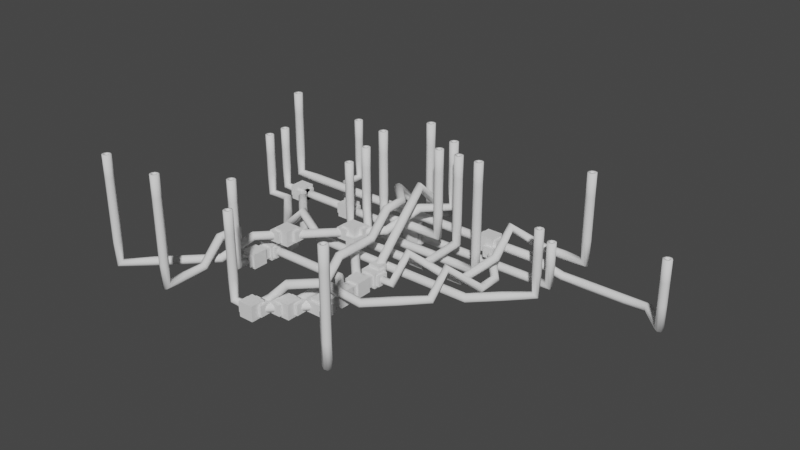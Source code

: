 # Source: test_path_finding.blend  (saved by Blender 3.2.14; exported with 4.5.12 LTS)
import bpy
from mathutils import Matrix  # noqa: F401  (used for matrix-valued properties, if any)

bpy.ops.wm.read_factory_settings(use_empty=True)
scene = bpy.context.scene
scene.name = 'Scene'

# ---- collections
col_collection = bpy.data.collections.new('Collection'); scene.collection.children.link(col_collection)

# ---- world
world_world = bpy.data.worlds.new('World'); scene.world = world_world
world_world.use_nodes = True; world_world.node_tree.nodes.clear()
_N = world_world.node_tree.nodes; _L = world_world.node_tree.links
n0 = _N.new('ShaderNodeOutputWorld'); n0.name = 'World Output'; n0.location = (300, 300)
n1 = _N.new('ShaderNodeBackground'); n1.name = 'Background'; n1.location = (10, 300)
n1.inputs[0].default_value = (0.05088, 0.05088, 0.05088, 1.0)
_L.new(n1.outputs[0], n0.inputs[0])
n0.is_active_output = True
world_world.color = (0.05088, 0.05088, 0.05088)
world_world.use_sun_shadow = False
world_world.sun_shadow_jitter_overblur = 0.0

# ---- meshes
me_cube_756 = bpy.data.meshes.new('Cube.756')
me_cube_756.from_pydata([(-0.35, -0.35, -0.35), (-0.35, -0.35, 0.35), (-0.35, 0.35, -0.35), (-0.35, 0.35, 0.35), (0.35, -0.35, -0.35), (0.35, -0.35, 0.35), (0.35, 0.35, -0.35), (0.35, 0.35, 0.35)], [], [(0, 1, 3, 2), (2, 3, 7, 6), (6, 7, 5, 4), (4, 5, 1, 0), (2, 6, 4, 0), (7, 3, 1, 5)])
_uv = me_cube_756.uv_layers.new(name='UVMap')
_uv.uv.foreach_set('vector', [0.375, 0.0, 0.625, 0.0, 0.625, 0.25, 0.375, 0.25, 0.375, 0.25, 0.625, 0.25, 0.625, 0.5, 0.375, 0.5, 0.375, 0.5, 0.625, 0.5, 0.625, 0.75, 0.375, 0.75, 0.375, 0.75, 0.625, 0.75, 0.625, 1.0, 0.375, 1.0, 0.125, 0.5, 0.375, 0.5, 0.375, 0.75, 0.125, 0.75, 0.625, 0.5, 0.875, 0.5, 0.875, 0.75, 0.625, 0.75])
me_cube_756.update()
me_cube_757 = bpy.data.meshes.new('Cube.757')
me_cube_757.from_pydata([(-0.5, -0.5, -0.5), (-0.5, -0.5, 0.5), (-0.5, 0.5, -0.5), (-0.5, 0.5, 0.5), (0.5, -0.5, -0.5), (0.5, -0.5, 0.5), (0.5, 0.5, -0.5), (0.5, 0.5, 0.5)], [], [(0, 1, 3, 2), (2, 3, 7, 6), (6, 7, 5, 4), (4, 5, 1, 0), (2, 6, 4, 0), (7, 3, 1, 5)])
_uv = me_cube_757.uv_layers.new(name='UVMap')
_uv.uv.foreach_set('vector', [0.375, 0.0, 0.625, 0.0, 0.625, 0.25, 0.375, 0.25, 0.375, 0.25, 0.625, 0.25, 0.625, 0.5, 0.375, 0.5, 0.375, 0.5, 0.625, 0.5, 0.625, 0.75, 0.375, 0.75, 0.375, 0.75, 0.625, 0.75, 0.625, 1.0, 0.375, 1.0, 0.125, 0.5, 0.375, 0.5, 0.375, 0.75, 0.125, 0.75, 0.625, 0.5, 0.875, 0.5, 0.875, 0.75, 0.625, 0.75])
me_cube_757.update()
me_cube_758 = bpy.data.meshes.new('Cube.758')
me_cube_758.from_pydata([(-0.5, -0.5, -0.5), (-0.5, -0.5, 0.5), (-0.5, 0.5, -0.5), (-0.5, 0.5, 0.5), (0.5, -0.5, -0.5), (0.5, -0.5, 0.5), (0.5, 0.5, -0.5), (0.5, 0.5, 0.5)], [], [(0, 1, 3, 2), (2, 3, 7, 6), (6, 7, 5, 4), (4, 5, 1, 0), (2, 6, 4, 0), (7, 3, 1, 5)])
_uv = me_cube_758.uv_layers.new(name='UVMap')
_uv.uv.foreach_set('vector', [0.375, 0.0, 0.625, 0.0, 0.625, 0.25, 0.375, 0.25, 0.375, 0.25, 0.625, 0.25, 0.625, 0.5, 0.375, 0.5, 0.375, 0.5, 0.625, 0.5, 0.625, 0.75, 0.375, 0.75, 0.375, 0.75, 0.625, 0.75, 0.625, 1.0, 0.375, 1.0, 0.125, 0.5, 0.375, 0.5, 0.375, 0.75, 0.125, 0.75, 0.625, 0.5, 0.875, 0.5, 0.875, 0.75, 0.625, 0.75])
me_cube_758.update()
me_cube_759 = bpy.data.meshes.new('Cube.759')
me_cube_759.from_pydata([(-0.5, -0.5, -0.5), (-0.5, -0.5, 0.5), (-0.5, 0.5, -0.5), (-0.5, 0.5, 0.5), (0.5, -0.5, -0.5), (0.5, -0.5, 0.5), (0.5, 0.5, -0.5), (0.5, 0.5, 0.5)], [], [(0, 1, 3, 2), (2, 3, 7, 6), (6, 7, 5, 4), (4, 5, 1, 0), (2, 6, 4, 0), (7, 3, 1, 5)])
_uv = me_cube_759.uv_layers.new(name='UVMap')
_uv.uv.foreach_set('vector', [0.375, 0.0, 0.625, 0.0, 0.625, 0.25, 0.375, 0.25, 0.375, 0.25, 0.625, 0.25, 0.625, 0.5, 0.375, 0.5, 0.375, 0.5, 0.625, 0.5, 0.625, 0.75, 0.375, 0.75, 0.375, 0.75, 0.625, 0.75, 0.625, 1.0, 0.375, 1.0, 0.125, 0.5, 0.375, 0.5, 0.375, 0.75, 0.125, 0.75, 0.625, 0.5, 0.875, 0.5, 0.875, 0.75, 0.625, 0.75])
me_cube_759.update()
me_cube_760 = bpy.data.meshes.new('Cube.760')
me_cube_760.from_pydata([(-0.35, -0.35, -0.35), (-0.35, -0.35, 0.35), (-0.35, 0.35, -0.35), (-0.35, 0.35, 0.35), (0.35, -0.35, -0.35), (0.35, -0.35, 0.35), (0.35, 0.35, -0.35), (0.35, 0.35, 0.35)], [], [(0, 1, 3, 2), (2, 3, 7, 6), (6, 7, 5, 4), (4, 5, 1, 0), (2, 6, 4, 0), (7, 3, 1, 5)])
_uv = me_cube_760.uv_layers.new(name='UVMap')
_uv.uv.foreach_set('vector', [0.375, 0.0, 0.625, 0.0, 0.625, 0.25, 0.375, 0.25, 0.375, 0.25, 0.625, 0.25, 0.625, 0.5, 0.375, 0.5, 0.375, 0.5, 0.625, 0.5, 0.625, 0.75, 0.375, 0.75, 0.375, 0.75, 0.625, 0.75, 0.625, 1.0, 0.375, 1.0, 0.125, 0.5, 0.375, 0.5, 0.375, 0.75, 0.125, 0.75, 0.625, 0.5, 0.875, 0.5, 0.875, 0.75, 0.625, 0.75])
me_cube_760.update()
me_cube_761 = bpy.data.meshes.new('Cube.761')
me_cube_761.from_pydata([(-0.5, -0.5, -0.5), (-0.5, -0.5, 0.5), (-0.5, 0.5, -0.5), (-0.5, 0.5, 0.5), (0.5, -0.5, -0.5), (0.5, -0.5, 0.5), (0.5, 0.5, -0.5), (0.5, 0.5, 0.5)], [], [(0, 1, 3, 2), (2, 3, 7, 6), (6, 7, 5, 4), (4, 5, 1, 0), (2, 6, 4, 0), (7, 3, 1, 5)])
_uv = me_cube_761.uv_layers.new(name='UVMap')
_uv.uv.foreach_set('vector', [0.375, 0.0, 0.625, 0.0, 0.625, 0.25, 0.375, 0.25, 0.375, 0.25, 0.625, 0.25, 0.625, 0.5, 0.375, 0.5, 0.375, 0.5, 0.625, 0.5, 0.625, 0.75, 0.375, 0.75, 0.375, 0.75, 0.625, 0.75, 0.625, 1.0, 0.375, 1.0, 0.125, 0.5, 0.375, 0.5, 0.375, 0.75, 0.125, 0.75, 0.625, 0.5, 0.875, 0.5, 0.875, 0.75, 0.625, 0.75])
me_cube_761.update()
me_cube_762 = bpy.data.meshes.new('Cube.762')
me_cube_762.from_pydata([(-0.5, -0.5, -0.5), (-0.5, -0.5, 0.5), (-0.5, 0.5, -0.5), (-0.5, 0.5, 0.5), (0.5, -0.5, -0.5), (0.5, -0.5, 0.5), (0.5, 0.5, -0.5), (0.5, 0.5, 0.5)], [], [(0, 1, 3, 2), (2, 3, 7, 6), (6, 7, 5, 4), (4, 5, 1, 0), (2, 6, 4, 0), (7, 3, 1, 5)])
_uv = me_cube_762.uv_layers.new(name='UVMap')
_uv.uv.foreach_set('vector', [0.375, 0.0, 0.625, 0.0, 0.625, 0.25, 0.375, 0.25, 0.375, 0.25, 0.625, 0.25, 0.625, 0.5, 0.375, 0.5, 0.375, 0.5, 0.625, 0.5, 0.625, 0.75, 0.375, 0.75, 0.375, 0.75, 0.625, 0.75, 0.625, 1.0, 0.375, 1.0, 0.125, 0.5, 0.375, 0.5, 0.375, 0.75, 0.125, 0.75, 0.625, 0.5, 0.875, 0.5, 0.875, 0.75, 0.625, 0.75])
me_cube_762.update()
me_cube_763 = bpy.data.meshes.new('Cube.763')
me_cube_763.from_pydata([(-0.5, -0.5, -0.5), (-0.5, -0.5, 0.5), (-0.5, 0.5, -0.5), (-0.5, 0.5, 0.5), (0.5, -0.5, -0.5), (0.5, -0.5, 0.5), (0.5, 0.5, -0.5), (0.5, 0.5, 0.5)], [], [(0, 1, 3, 2), (2, 3, 7, 6), (6, 7, 5, 4), (4, 5, 1, 0), (2, 6, 4, 0), (7, 3, 1, 5)])
_uv = me_cube_763.uv_layers.new(name='UVMap')
_uv.uv.foreach_set('vector', [0.375, 0.0, 0.625, 0.0, 0.625, 0.25, 0.375, 0.25, 0.375, 0.25, 0.625, 0.25, 0.625, 0.5, 0.375, 0.5, 0.375, 0.5, 0.625, 0.5, 0.625, 0.75, 0.375, 0.75, 0.375, 0.75, 0.625, 0.75, 0.625, 1.0, 0.375, 1.0, 0.125, 0.5, 0.375, 0.5, 0.375, 0.75, 0.125, 0.75, 0.625, 0.5, 0.875, 0.5, 0.875, 0.75, 0.625, 0.75])
me_cube_763.update()
me_cube_764 = bpy.data.meshes.new('Cube.764')
me_cube_764.from_pydata([(-0.35, -0.35, -0.35), (-0.35, -0.35, 0.35), (-0.35, 0.35, -0.35), (-0.35, 0.35, 0.35), (0.35, -0.35, -0.35), (0.35, -0.35, 0.35), (0.35, 0.35, -0.35), (0.35, 0.35, 0.35)], [], [(0, 1, 3, 2), (2, 3, 7, 6), (6, 7, 5, 4), (4, 5, 1, 0), (2, 6, 4, 0), (7, 3, 1, 5)])
_uv = me_cube_764.uv_layers.new(name='UVMap')
_uv.uv.foreach_set('vector', [0.375, 0.0, 0.625, 0.0, 0.625, 0.25, 0.375, 0.25, 0.375, 0.25, 0.625, 0.25, 0.625, 0.5, 0.375, 0.5, 0.375, 0.5, 0.625, 0.5, 0.625, 0.75, 0.375, 0.75, 0.375, 0.75, 0.625, 0.75, 0.625, 1.0, 0.375, 1.0, 0.125, 0.5, 0.375, 0.5, 0.375, 0.75, 0.125, 0.75, 0.625, 0.5, 0.875, 0.5, 0.875, 0.75, 0.625, 0.75])
me_cube_764.update()
me_cube_765 = bpy.data.meshes.new('Cube.765')
me_cube_765.from_pydata([(-0.5, -0.5, -0.5), (-0.5, -0.5, 0.5), (-0.5, 0.5, -0.5), (-0.5, 0.5, 0.5), (0.5, -0.5, -0.5), (0.5, -0.5, 0.5), (0.5, 0.5, -0.5), (0.5, 0.5, 0.5)], [], [(0, 1, 3, 2), (2, 3, 7, 6), (6, 7, 5, 4), (4, 5, 1, 0), (2, 6, 4, 0), (7, 3, 1, 5)])
_uv = me_cube_765.uv_layers.new(name='UVMap')
_uv.uv.foreach_set('vector', [0.375, 0.0, 0.625, 0.0, 0.625, 0.25, 0.375, 0.25, 0.375, 0.25, 0.625, 0.25, 0.625, 0.5, 0.375, 0.5, 0.375, 0.5, 0.625, 0.5, 0.625, 0.75, 0.375, 0.75, 0.375, 0.75, 0.625, 0.75, 0.625, 1.0, 0.375, 1.0, 0.125, 0.5, 0.375, 0.5, 0.375, 0.75, 0.125, 0.75, 0.625, 0.5, 0.875, 0.5, 0.875, 0.75, 0.625, 0.75])
me_cube_765.update()
me_cube_766 = bpy.data.meshes.new('Cube.766')
me_cube_766.from_pydata([(-0.5, -0.5, -0.5), (-0.5, -0.5, 0.5), (-0.5, 0.5, -0.5), (-0.5, 0.5, 0.5), (0.5, -0.5, -0.5), (0.5, -0.5, 0.5), (0.5, 0.5, -0.5), (0.5, 0.5, 0.5)], [], [(0, 1, 3, 2), (2, 3, 7, 6), (6, 7, 5, 4), (4, 5, 1, 0), (2, 6, 4, 0), (7, 3, 1, 5)])
_uv = me_cube_766.uv_layers.new(name='UVMap')
_uv.uv.foreach_set('vector', [0.375, 0.0, 0.625, 0.0, 0.625, 0.25, 0.375, 0.25, 0.375, 0.25, 0.625, 0.25, 0.625, 0.5, 0.375, 0.5, 0.375, 0.5, 0.625, 0.5, 0.625, 0.75, 0.375, 0.75, 0.375, 0.75, 0.625, 0.75, 0.625, 1.0, 0.375, 1.0, 0.125, 0.5, 0.375, 0.5, 0.375, 0.75, 0.125, 0.75, 0.625, 0.5, 0.875, 0.5, 0.875, 0.75, 0.625, 0.75])
me_cube_766.update()
me_cube_767 = bpy.data.meshes.new('Cube.767')
me_cube_767.from_pydata([(-0.5, -0.5, -0.5), (-0.5, -0.5, 0.5), (-0.5, 0.5, -0.5), (-0.5, 0.5, 0.5), (0.5, -0.5, -0.5), (0.5, -0.5, 0.5), (0.5, 0.5, -0.5), (0.5, 0.5, 0.5)], [], [(0, 1, 3, 2), (2, 3, 7, 6), (6, 7, 5, 4), (4, 5, 1, 0), (2, 6, 4, 0), (7, 3, 1, 5)])
_uv = me_cube_767.uv_layers.new(name='UVMap')
_uv.uv.foreach_set('vector', [0.375, 0.0, 0.625, 0.0, 0.625, 0.25, 0.375, 0.25, 0.375, 0.25, 0.625, 0.25, 0.625, 0.5, 0.375, 0.5, 0.375, 0.5, 0.625, 0.5, 0.625, 0.75, 0.375, 0.75, 0.375, 0.75, 0.625, 0.75, 0.625, 1.0, 0.375, 1.0, 0.125, 0.5, 0.375, 0.5, 0.375, 0.75, 0.125, 0.75, 0.625, 0.5, 0.875, 0.5, 0.875, 0.75, 0.625, 0.75])
me_cube_767.update()
me_cube_768 = bpy.data.meshes.new('Cube.768')
me_cube_768.from_pydata([(-0.35, -0.35, -0.35), (-0.35, -0.35, 0.35), (-0.35, 0.35, -0.35), (-0.35, 0.35, 0.35), (0.35, -0.35, -0.35), (0.35, -0.35, 0.35), (0.35, 0.35, -0.35), (0.35, 0.35, 0.35)], [], [(0, 1, 3, 2), (2, 3, 7, 6), (6, 7, 5, 4), (4, 5, 1, 0), (2, 6, 4, 0), (7, 3, 1, 5)])
_uv = me_cube_768.uv_layers.new(name='UVMap')
_uv.uv.foreach_set('vector', [0.375, 0.0, 0.625, 0.0, 0.625, 0.25, 0.375, 0.25, 0.375, 0.25, 0.625, 0.25, 0.625, 0.5, 0.375, 0.5, 0.375, 0.5, 0.625, 0.5, 0.625, 0.75, 0.375, 0.75, 0.375, 0.75, 0.625, 0.75, 0.625, 1.0, 0.375, 1.0, 0.125, 0.5, 0.375, 0.5, 0.375, 0.75, 0.125, 0.75, 0.625, 0.5, 0.875, 0.5, 0.875, 0.75, 0.625, 0.75])
me_cube_768.update()
me_cube_769 = bpy.data.meshes.new('Cube.769')
me_cube_769.from_pydata([(-0.5, -0.5, -0.5), (-0.5, -0.5, 0.5), (-0.5, 0.5, -0.5), (-0.5, 0.5, 0.5), (0.5, -0.5, -0.5), (0.5, -0.5, 0.5), (0.5, 0.5, -0.5), (0.5, 0.5, 0.5)], [], [(0, 1, 3, 2), (2, 3, 7, 6), (6, 7, 5, 4), (4, 5, 1, 0), (2, 6, 4, 0), (7, 3, 1, 5)])
_uv = me_cube_769.uv_layers.new(name='UVMap')
_uv.uv.foreach_set('vector', [0.375, 0.0, 0.625, 0.0, 0.625, 0.25, 0.375, 0.25, 0.375, 0.25, 0.625, 0.25, 0.625, 0.5, 0.375, 0.5, 0.375, 0.5, 0.625, 0.5, 0.625, 0.75, 0.375, 0.75, 0.375, 0.75, 0.625, 0.75, 0.625, 1.0, 0.375, 1.0, 0.125, 0.5, 0.375, 0.5, 0.375, 0.75, 0.125, 0.75, 0.625, 0.5, 0.875, 0.5, 0.875, 0.75, 0.625, 0.75])
me_cube_769.update()
me_cube_770 = bpy.data.meshes.new('Cube.770')
me_cube_770.from_pydata([(-0.5, -0.5, -0.5), (-0.5, -0.5, 0.5), (-0.5, 0.5, -0.5), (-0.5, 0.5, 0.5), (0.5, -0.5, -0.5), (0.5, -0.5, 0.5), (0.5, 0.5, -0.5), (0.5, 0.5, 0.5)], [], [(0, 1, 3, 2), (2, 3, 7, 6), (6, 7, 5, 4), (4, 5, 1, 0), (2, 6, 4, 0), (7, 3, 1, 5)])
_uv = me_cube_770.uv_layers.new(name='UVMap')
_uv.uv.foreach_set('vector', [0.375, 0.0, 0.625, 0.0, 0.625, 0.25, 0.375, 0.25, 0.375, 0.25, 0.625, 0.25, 0.625, 0.5, 0.375, 0.5, 0.375, 0.5, 0.625, 0.5, 0.625, 0.75, 0.375, 0.75, 0.375, 0.75, 0.625, 0.75, 0.625, 1.0, 0.375, 1.0, 0.125, 0.5, 0.375, 0.5, 0.375, 0.75, 0.125, 0.75, 0.625, 0.5, 0.875, 0.5, 0.875, 0.75, 0.625, 0.75])
me_cube_770.update()
me_cube_771 = bpy.data.meshes.new('Cube.771')
me_cube_771.from_pydata([(-0.5, -0.5, -0.5), (-0.5, -0.5, 0.5), (-0.5, 0.5, -0.5), (-0.5, 0.5, 0.5), (0.5, -0.5, -0.5), (0.5, -0.5, 0.5), (0.5, 0.5, -0.5), (0.5, 0.5, 0.5)], [], [(0, 1, 3, 2), (2, 3, 7, 6), (6, 7, 5, 4), (4, 5, 1, 0), (2, 6, 4, 0), (7, 3, 1, 5)])
_uv = me_cube_771.uv_layers.new(name='UVMap')
_uv.uv.foreach_set('vector', [0.375, 0.0, 0.625, 0.0, 0.625, 0.25, 0.375, 0.25, 0.375, 0.25, 0.625, 0.25, 0.625, 0.5, 0.375, 0.5, 0.375, 0.5, 0.625, 0.5, 0.625, 0.75, 0.375, 0.75, 0.375, 0.75, 0.625, 0.75, 0.625, 1.0, 0.375, 1.0, 0.125, 0.5, 0.375, 0.5, 0.375, 0.75, 0.125, 0.75, 0.625, 0.5, 0.875, 0.5, 0.875, 0.75, 0.625, 0.75])
me_cube_771.update()
me_cube_772 = bpy.data.meshes.new('Cube.772')
me_cube_772.from_pydata([(-0.35, -0.35, -0.35), (-0.35, -0.35, 0.35), (-0.35, 0.35, -0.35), (-0.35, 0.35, 0.35), (0.35, -0.35, -0.35), (0.35, -0.35, 0.35), (0.35, 0.35, -0.35), (0.35, 0.35, 0.35)], [], [(0, 1, 3, 2), (2, 3, 7, 6), (6, 7, 5, 4), (4, 5, 1, 0), (2, 6, 4, 0), (7, 3, 1, 5)])
_uv = me_cube_772.uv_layers.new(name='UVMap')
_uv.uv.foreach_set('vector', [0.375, 0.0, 0.625, 0.0, 0.625, 0.25, 0.375, 0.25, 0.375, 0.25, 0.625, 0.25, 0.625, 0.5, 0.375, 0.5, 0.375, 0.5, 0.625, 0.5, 0.625, 0.75, 0.375, 0.75, 0.375, 0.75, 0.625, 0.75, 0.625, 1.0, 0.375, 1.0, 0.125, 0.5, 0.375, 0.5, 0.375, 0.75, 0.125, 0.75, 0.625, 0.5, 0.875, 0.5, 0.875, 0.75, 0.625, 0.75])
me_cube_772.update()
me_cube_773 = bpy.data.meshes.new('Cube.773')
me_cube_773.from_pydata([(-0.5, -0.5, -0.5), (-0.5, -0.5, 0.5), (-0.5, 0.5, -0.5), (-0.5, 0.5, 0.5), (0.5, -0.5, -0.5), (0.5, -0.5, 0.5), (0.5, 0.5, -0.5), (0.5, 0.5, 0.5)], [], [(0, 1, 3, 2), (2, 3, 7, 6), (6, 7, 5, 4), (4, 5, 1, 0), (2, 6, 4, 0), (7, 3, 1, 5)])
_uv = me_cube_773.uv_layers.new(name='UVMap')
_uv.uv.foreach_set('vector', [0.375, 0.0, 0.625, 0.0, 0.625, 0.25, 0.375, 0.25, 0.375, 0.25, 0.625, 0.25, 0.625, 0.5, 0.375, 0.5, 0.375, 0.5, 0.625, 0.5, 0.625, 0.75, 0.375, 0.75, 0.375, 0.75, 0.625, 0.75, 0.625, 1.0, 0.375, 1.0, 0.125, 0.5, 0.375, 0.5, 0.375, 0.75, 0.125, 0.75, 0.625, 0.5, 0.875, 0.5, 0.875, 0.75, 0.625, 0.75])
me_cube_773.update()
me_cube_774 = bpy.data.meshes.new('Cube.774')
me_cube_774.from_pydata([(-0.5, -0.5, -0.5), (-0.5, -0.5, 0.5), (-0.5, 0.5, -0.5), (-0.5, 0.5, 0.5), (0.5, -0.5, -0.5), (0.5, -0.5, 0.5), (0.5, 0.5, -0.5), (0.5, 0.5, 0.5)], [], [(0, 1, 3, 2), (2, 3, 7, 6), (6, 7, 5, 4), (4, 5, 1, 0), (2, 6, 4, 0), (7, 3, 1, 5)])
_uv = me_cube_774.uv_layers.new(name='UVMap')
_uv.uv.foreach_set('vector', [0.375, 0.0, 0.625, 0.0, 0.625, 0.25, 0.375, 0.25, 0.375, 0.25, 0.625, 0.25, 0.625, 0.5, 0.375, 0.5, 0.375, 0.5, 0.625, 0.5, 0.625, 0.75, 0.375, 0.75, 0.375, 0.75, 0.625, 0.75, 0.625, 1.0, 0.375, 1.0, 0.125, 0.5, 0.375, 0.5, 0.375, 0.75, 0.125, 0.75, 0.625, 0.5, 0.875, 0.5, 0.875, 0.75, 0.625, 0.75])
me_cube_774.update()
me_cube_775 = bpy.data.meshes.new('Cube.775')
me_cube_775.from_pydata([(-0.5, -0.5, -0.5), (-0.5, -0.5, 0.5), (-0.5, 0.5, -0.5), (-0.5, 0.5, 0.5), (0.5, -0.5, -0.5), (0.5, -0.5, 0.5), (0.5, 0.5, -0.5), (0.5, 0.5, 0.5)], [], [(0, 1, 3, 2), (2, 3, 7, 6), (6, 7, 5, 4), (4, 5, 1, 0), (2, 6, 4, 0), (7, 3, 1, 5)])
_uv = me_cube_775.uv_layers.new(name='UVMap')
_uv.uv.foreach_set('vector', [0.375, 0.0, 0.625, 0.0, 0.625, 0.25, 0.375, 0.25, 0.375, 0.25, 0.625, 0.25, 0.625, 0.5, 0.375, 0.5, 0.375, 0.5, 0.625, 0.5, 0.625, 0.75, 0.375, 0.75, 0.375, 0.75, 0.625, 0.75, 0.625, 1.0, 0.375, 1.0, 0.125, 0.5, 0.375, 0.5, 0.375, 0.75, 0.125, 0.75, 0.625, 0.5, 0.875, 0.5, 0.875, 0.75, 0.625, 0.75])
me_cube_775.update()
me_cube_776 = bpy.data.meshes.new('Cube.776')
me_cube_776.from_pydata([(-0.35, -0.35, -0.35), (-0.35, -0.35, 0.35), (-0.35, 0.35, -0.35), (-0.35, 0.35, 0.35), (0.35, -0.35, -0.35), (0.35, -0.35, 0.35), (0.35, 0.35, -0.35), (0.35, 0.35, 0.35)], [], [(0, 1, 3, 2), (2, 3, 7, 6), (6, 7, 5, 4), (4, 5, 1, 0), (2, 6, 4, 0), (7, 3, 1, 5)])
_uv = me_cube_776.uv_layers.new(name='UVMap')
_uv.uv.foreach_set('vector', [0.375, 0.0, 0.625, 0.0, 0.625, 0.25, 0.375, 0.25, 0.375, 0.25, 0.625, 0.25, 0.625, 0.5, 0.375, 0.5, 0.375, 0.5, 0.625, 0.5, 0.625, 0.75, 0.375, 0.75, 0.375, 0.75, 0.625, 0.75, 0.625, 1.0, 0.375, 1.0, 0.125, 0.5, 0.375, 0.5, 0.375, 0.75, 0.125, 0.75, 0.625, 0.5, 0.875, 0.5, 0.875, 0.75, 0.625, 0.75])
me_cube_776.update()
me_cube_777 = bpy.data.meshes.new('Cube.777')
me_cube_777.from_pydata([(-0.5, -0.5, -0.5), (-0.5, -0.5, 0.5), (-0.5, 0.5, -0.5), (-0.5, 0.5, 0.5), (0.5, -0.5, -0.5), (0.5, -0.5, 0.5), (0.5, 0.5, -0.5), (0.5, 0.5, 0.5)], [], [(0, 1, 3, 2), (2, 3, 7, 6), (6, 7, 5, 4), (4, 5, 1, 0), (2, 6, 4, 0), (7, 3, 1, 5)])
_uv = me_cube_777.uv_layers.new(name='UVMap')
_uv.uv.foreach_set('vector', [0.375, 0.0, 0.625, 0.0, 0.625, 0.25, 0.375, 0.25, 0.375, 0.25, 0.625, 0.25, 0.625, 0.5, 0.375, 0.5, 0.375, 0.5, 0.625, 0.5, 0.625, 0.75, 0.375, 0.75, 0.375, 0.75, 0.625, 0.75, 0.625, 1.0, 0.375, 1.0, 0.125, 0.5, 0.375, 0.5, 0.375, 0.75, 0.125, 0.75, 0.625, 0.5, 0.875, 0.5, 0.875, 0.75, 0.625, 0.75])
me_cube_777.update()
me_cube_778 = bpy.data.meshes.new('Cube.778')
me_cube_778.from_pydata([(-0.5, -0.5, -0.5), (-0.5, -0.5, 0.5), (-0.5, 0.5, -0.5), (-0.5, 0.5, 0.5), (0.5, -0.5, -0.5), (0.5, -0.5, 0.5), (0.5, 0.5, -0.5), (0.5, 0.5, 0.5)], [], [(0, 1, 3, 2), (2, 3, 7, 6), (6, 7, 5, 4), (4, 5, 1, 0), (2, 6, 4, 0), (7, 3, 1, 5)])
_uv = me_cube_778.uv_layers.new(name='UVMap')
_uv.uv.foreach_set('vector', [0.375, 0.0, 0.625, 0.0, 0.625, 0.25, 0.375, 0.25, 0.375, 0.25, 0.625, 0.25, 0.625, 0.5, 0.375, 0.5, 0.375, 0.5, 0.625, 0.5, 0.625, 0.75, 0.375, 0.75, 0.375, 0.75, 0.625, 0.75, 0.625, 1.0, 0.375, 1.0, 0.125, 0.5, 0.375, 0.5, 0.375, 0.75, 0.125, 0.75, 0.625, 0.5, 0.875, 0.5, 0.875, 0.75, 0.625, 0.75])
me_cube_778.update()
me_cube_779 = bpy.data.meshes.new('Cube.779')
me_cube_779.from_pydata([(-0.5, -0.5, -0.5), (-0.5, -0.5, 0.5), (-0.5, 0.5, -0.5), (-0.5, 0.5, 0.5), (0.5, -0.5, -0.5), (0.5, -0.5, 0.5), (0.5, 0.5, -0.5), (0.5, 0.5, 0.5)], [], [(0, 1, 3, 2), (2, 3, 7, 6), (6, 7, 5, 4), (4, 5, 1, 0), (2, 6, 4, 0), (7, 3, 1, 5)])
_uv = me_cube_779.uv_layers.new(name='UVMap')
_uv.uv.foreach_set('vector', [0.375, 0.0, 0.625, 0.0, 0.625, 0.25, 0.375, 0.25, 0.375, 0.25, 0.625, 0.25, 0.625, 0.5, 0.375, 0.5, 0.375, 0.5, 0.625, 0.5, 0.625, 0.75, 0.375, 0.75, 0.375, 0.75, 0.625, 0.75, 0.625, 1.0, 0.375, 1.0, 0.125, 0.5, 0.375, 0.5, 0.375, 0.75, 0.125, 0.75, 0.625, 0.5, 0.875, 0.5, 0.875, 0.75, 0.625, 0.75])
me_cube_779.update()
me_cube_780 = bpy.data.meshes.new('Cube.780')
me_cube_780.from_pydata([(-0.35, -0.35, -0.35), (-0.35, -0.35, 0.35), (-0.35, 0.35, -0.35), (-0.35, 0.35, 0.35), (0.35, -0.35, -0.35), (0.35, -0.35, 0.35), (0.35, 0.35, -0.35), (0.35, 0.35, 0.35)], [], [(0, 1, 3, 2), (2, 3, 7, 6), (6, 7, 5, 4), (4, 5, 1, 0), (2, 6, 4, 0), (7, 3, 1, 5)])
_uv = me_cube_780.uv_layers.new(name='UVMap')
_uv.uv.foreach_set('vector', [0.375, 0.0, 0.625, 0.0, 0.625, 0.25, 0.375, 0.25, 0.375, 0.25, 0.625, 0.25, 0.625, 0.5, 0.375, 0.5, 0.375, 0.5, 0.625, 0.5, 0.625, 0.75, 0.375, 0.75, 0.375, 0.75, 0.625, 0.75, 0.625, 1.0, 0.375, 1.0, 0.125, 0.5, 0.375, 0.5, 0.375, 0.75, 0.125, 0.75, 0.625, 0.5, 0.875, 0.5, 0.875, 0.75, 0.625, 0.75])
me_cube_780.update()
me_cube_781 = bpy.data.meshes.new('Cube.781')
me_cube_781.from_pydata([(-0.5, -0.5, -0.5), (-0.5, -0.5, 0.5), (-0.5, 0.5, -0.5), (-0.5, 0.5, 0.5), (0.5, -0.5, -0.5), (0.5, -0.5, 0.5), (0.5, 0.5, -0.5), (0.5, 0.5, 0.5)], [], [(0, 1, 3, 2), (2, 3, 7, 6), (6, 7, 5, 4), (4, 5, 1, 0), (2, 6, 4, 0), (7, 3, 1, 5)])
_uv = me_cube_781.uv_layers.new(name='UVMap')
_uv.uv.foreach_set('vector', [0.375, 0.0, 0.625, 0.0, 0.625, 0.25, 0.375, 0.25, 0.375, 0.25, 0.625, 0.25, 0.625, 0.5, 0.375, 0.5, 0.375, 0.5, 0.625, 0.5, 0.625, 0.75, 0.375, 0.75, 0.375, 0.75, 0.625, 0.75, 0.625, 1.0, 0.375, 1.0, 0.125, 0.5, 0.375, 0.5, 0.375, 0.75, 0.125, 0.75, 0.625, 0.5, 0.875, 0.5, 0.875, 0.75, 0.625, 0.75])
me_cube_781.update()
me_cube_782 = bpy.data.meshes.new('Cube.782')
me_cube_782.from_pydata([(-0.5, -0.5, -0.5), (-0.5, -0.5, 0.5), (-0.5, 0.5, -0.5), (-0.5, 0.5, 0.5), (0.5, -0.5, -0.5), (0.5, -0.5, 0.5), (0.5, 0.5, -0.5), (0.5, 0.5, 0.5)], [], [(0, 1, 3, 2), (2, 3, 7, 6), (6, 7, 5, 4), (4, 5, 1, 0), (2, 6, 4, 0), (7, 3, 1, 5)])
_uv = me_cube_782.uv_layers.new(name='UVMap')
_uv.uv.foreach_set('vector', [0.375, 0.0, 0.625, 0.0, 0.625, 0.25, 0.375, 0.25, 0.375, 0.25, 0.625, 0.25, 0.625, 0.5, 0.375, 0.5, 0.375, 0.5, 0.625, 0.5, 0.625, 0.75, 0.375, 0.75, 0.375, 0.75, 0.625, 0.75, 0.625, 1.0, 0.375, 1.0, 0.125, 0.5, 0.375, 0.5, 0.375, 0.75, 0.125, 0.75, 0.625, 0.5, 0.875, 0.5, 0.875, 0.75, 0.625, 0.75])
me_cube_782.update()
me_cube_783 = bpy.data.meshes.new('Cube.783')
me_cube_783.from_pydata([(-0.5, -0.5, -0.5), (-0.5, -0.5, 0.5), (-0.5, 0.5, -0.5), (-0.5, 0.5, 0.5), (0.5, -0.5, -0.5), (0.5, -0.5, 0.5), (0.5, 0.5, -0.5), (0.5, 0.5, 0.5)], [], [(0, 1, 3, 2), (2, 3, 7, 6), (6, 7, 5, 4), (4, 5, 1, 0), (2, 6, 4, 0), (7, 3, 1, 5)])
_uv = me_cube_783.uv_layers.new(name='UVMap')
_uv.uv.foreach_set('vector', [0.375, 0.0, 0.625, 0.0, 0.625, 0.25, 0.375, 0.25, 0.375, 0.25, 0.625, 0.25, 0.625, 0.5, 0.375, 0.5, 0.375, 0.5, 0.625, 0.5, 0.625, 0.75, 0.375, 0.75, 0.375, 0.75, 0.625, 0.75, 0.625, 1.0, 0.375, 1.0, 0.125, 0.5, 0.375, 0.5, 0.375, 0.75, 0.125, 0.75, 0.625, 0.5, 0.875, 0.5, 0.875, 0.75, 0.625, 0.75])
me_cube_783.update()
me_cube_784 = bpy.data.meshes.new('Cube.784')
me_cube_784.from_pydata([(-0.35, -0.35, -0.35), (-0.35, -0.35, 0.35), (-0.35, 0.35, -0.35), (-0.35, 0.35, 0.35), (0.35, -0.35, -0.35), (0.35, -0.35, 0.35), (0.35, 0.35, -0.35), (0.35, 0.35, 0.35)], [], [(0, 1, 3, 2), (2, 3, 7, 6), (6, 7, 5, 4), (4, 5, 1, 0), (2, 6, 4, 0), (7, 3, 1, 5)])
_uv = me_cube_784.uv_layers.new(name='UVMap')
_uv.uv.foreach_set('vector', [0.375, 0.0, 0.625, 0.0, 0.625, 0.25, 0.375, 0.25, 0.375, 0.25, 0.625, 0.25, 0.625, 0.5, 0.375, 0.5, 0.375, 0.5, 0.625, 0.5, 0.625, 0.75, 0.375, 0.75, 0.375, 0.75, 0.625, 0.75, 0.625, 1.0, 0.375, 1.0, 0.125, 0.5, 0.375, 0.5, 0.375, 0.75, 0.125, 0.75, 0.625, 0.5, 0.875, 0.5, 0.875, 0.75, 0.625, 0.75])
me_cube_784.update()
me_cube_785 = bpy.data.meshes.new('Cube.785')
me_cube_785.from_pydata([(-0.5, -0.5, -0.5), (-0.5, -0.5, 0.5), (-0.5, 0.5, -0.5), (-0.5, 0.5, 0.5), (0.5, -0.5, -0.5), (0.5, -0.5, 0.5), (0.5, 0.5, -0.5), (0.5, 0.5, 0.5)], [], [(0, 1, 3, 2), (2, 3, 7, 6), (6, 7, 5, 4), (4, 5, 1, 0), (2, 6, 4, 0), (7, 3, 1, 5)])
_uv = me_cube_785.uv_layers.new(name='UVMap')
_uv.uv.foreach_set('vector', [0.375, 0.0, 0.625, 0.0, 0.625, 0.25, 0.375, 0.25, 0.375, 0.25, 0.625, 0.25, 0.625, 0.5, 0.375, 0.5, 0.375, 0.5, 0.625, 0.5, 0.625, 0.75, 0.375, 0.75, 0.375, 0.75, 0.625, 0.75, 0.625, 1.0, 0.375, 1.0, 0.125, 0.5, 0.375, 0.5, 0.375, 0.75, 0.125, 0.75, 0.625, 0.5, 0.875, 0.5, 0.875, 0.75, 0.625, 0.75])
me_cube_785.update()
me_cube_786 = bpy.data.meshes.new('Cube.786')
me_cube_786.from_pydata([(-0.5, -0.5, -0.5), (-0.5, -0.5, 0.5), (-0.5, 0.5, -0.5), (-0.5, 0.5, 0.5), (0.5, -0.5, -0.5), (0.5, -0.5, 0.5), (0.5, 0.5, -0.5), (0.5, 0.5, 0.5)], [], [(0, 1, 3, 2), (2, 3, 7, 6), (6, 7, 5, 4), (4, 5, 1, 0), (2, 6, 4, 0), (7, 3, 1, 5)])
_uv = me_cube_786.uv_layers.new(name='UVMap')
_uv.uv.foreach_set('vector', [0.375, 0.0, 0.625, 0.0, 0.625, 0.25, 0.375, 0.25, 0.375, 0.25, 0.625, 0.25, 0.625, 0.5, 0.375, 0.5, 0.375, 0.5, 0.625, 0.5, 0.625, 0.75, 0.375, 0.75, 0.375, 0.75, 0.625, 0.75, 0.625, 1.0, 0.375, 1.0, 0.125, 0.5, 0.375, 0.5, 0.375, 0.75, 0.125, 0.75, 0.625, 0.5, 0.875, 0.5, 0.875, 0.75, 0.625, 0.75])
me_cube_786.update()
me_cube_787 = bpy.data.meshes.new('Cube.787')
me_cube_787.from_pydata([(-0.5, -0.5, -0.5), (-0.5, -0.5, 0.5), (-0.5, 0.5, -0.5), (-0.5, 0.5, 0.5), (0.5, -0.5, -0.5), (0.5, -0.5, 0.5), (0.5, 0.5, -0.5), (0.5, 0.5, 0.5)], [], [(0, 1, 3, 2), (2, 3, 7, 6), (6, 7, 5, 4), (4, 5, 1, 0), (2, 6, 4, 0), (7, 3, 1, 5)])
_uv = me_cube_787.uv_layers.new(name='UVMap')
_uv.uv.foreach_set('vector', [0.375, 0.0, 0.625, 0.0, 0.625, 0.25, 0.375, 0.25, 0.375, 0.25, 0.625, 0.25, 0.625, 0.5, 0.375, 0.5, 0.375, 0.5, 0.625, 0.5, 0.625, 0.75, 0.375, 0.75, 0.375, 0.75, 0.625, 0.75, 0.625, 1.0, 0.375, 1.0, 0.125, 0.5, 0.375, 0.5, 0.375, 0.75, 0.125, 0.75, 0.625, 0.5, 0.875, 0.5, 0.875, 0.75, 0.625, 0.75])
me_cube_787.update()
me_cube_788 = bpy.data.meshes.new('Cube.788')
me_cube_788.from_pydata([(-0.35, -0.35, -0.35), (-0.35, -0.35, 0.35), (-0.35, 0.35, -0.35), (-0.35, 0.35, 0.35), (0.35, -0.35, -0.35), (0.35, -0.35, 0.35), (0.35, 0.35, -0.35), (0.35, 0.35, 0.35)], [], [(0, 1, 3, 2), (2, 3, 7, 6), (6, 7, 5, 4), (4, 5, 1, 0), (2, 6, 4, 0), (7, 3, 1, 5)])
_uv = me_cube_788.uv_layers.new(name='UVMap')
_uv.uv.foreach_set('vector', [0.375, 0.0, 0.625, 0.0, 0.625, 0.25, 0.375, 0.25, 0.375, 0.25, 0.625, 0.25, 0.625, 0.5, 0.375, 0.5, 0.375, 0.5, 0.625, 0.5, 0.625, 0.75, 0.375, 0.75, 0.375, 0.75, 0.625, 0.75, 0.625, 1.0, 0.375, 1.0, 0.125, 0.5, 0.375, 0.5, 0.375, 0.75, 0.125, 0.75, 0.625, 0.5, 0.875, 0.5, 0.875, 0.75, 0.625, 0.75])
me_cube_788.update()
me_cube_789 = bpy.data.meshes.new('Cube.789')
me_cube_789.from_pydata([(-0.5, -0.5, -0.5), (-0.5, -0.5, 0.5), (-0.5, 0.5, -0.5), (-0.5, 0.5, 0.5), (0.5, -0.5, -0.5), (0.5, -0.5, 0.5), (0.5, 0.5, -0.5), (0.5, 0.5, 0.5)], [], [(0, 1, 3, 2), (2, 3, 7, 6), (6, 7, 5, 4), (4, 5, 1, 0), (2, 6, 4, 0), (7, 3, 1, 5)])
_uv = me_cube_789.uv_layers.new(name='UVMap')
_uv.uv.foreach_set('vector', [0.375, 0.0, 0.625, 0.0, 0.625, 0.25, 0.375, 0.25, 0.375, 0.25, 0.625, 0.25, 0.625, 0.5, 0.375, 0.5, 0.375, 0.5, 0.625, 0.5, 0.625, 0.75, 0.375, 0.75, 0.375, 0.75, 0.625, 0.75, 0.625, 1.0, 0.375, 1.0, 0.125, 0.5, 0.375, 0.5, 0.375, 0.75, 0.125, 0.75, 0.625, 0.5, 0.875, 0.5, 0.875, 0.75, 0.625, 0.75])
me_cube_789.update()
me_cube_790 = bpy.data.meshes.new('Cube.790')
me_cube_790.from_pydata([(-0.5, -0.5, -0.5), (-0.5, -0.5, 0.5), (-0.5, 0.5, -0.5), (-0.5, 0.5, 0.5), (0.5, -0.5, -0.5), (0.5, -0.5, 0.5), (0.5, 0.5, -0.5), (0.5, 0.5, 0.5)], [], [(0, 1, 3, 2), (2, 3, 7, 6), (6, 7, 5, 4), (4, 5, 1, 0), (2, 6, 4, 0), (7, 3, 1, 5)])
_uv = me_cube_790.uv_layers.new(name='UVMap')
_uv.uv.foreach_set('vector', [0.375, 0.0, 0.625, 0.0, 0.625, 0.25, 0.375, 0.25, 0.375, 0.25, 0.625, 0.25, 0.625, 0.5, 0.375, 0.5, 0.375, 0.5, 0.625, 0.5, 0.625, 0.75, 0.375, 0.75, 0.375, 0.75, 0.625, 0.75, 0.625, 1.0, 0.375, 1.0, 0.125, 0.5, 0.375, 0.5, 0.375, 0.75, 0.125, 0.75, 0.625, 0.5, 0.875, 0.5, 0.875, 0.75, 0.625, 0.75])
me_cube_790.update()
me_cube_791 = bpy.data.meshes.new('Cube.791')
me_cube_791.from_pydata([(-0.5, -0.5, -0.5), (-0.5, -0.5, 0.5), (-0.5, 0.5, -0.5), (-0.5, 0.5, 0.5), (0.5, -0.5, -0.5), (0.5, -0.5, 0.5), (0.5, 0.5, -0.5), (0.5, 0.5, 0.5)], [], [(0, 1, 3, 2), (2, 3, 7, 6), (6, 7, 5, 4), (4, 5, 1, 0), (2, 6, 4, 0), (7, 3, 1, 5)])
_uv = me_cube_791.uv_layers.new(name='UVMap')
_uv.uv.foreach_set('vector', [0.375, 0.0, 0.625, 0.0, 0.625, 0.25, 0.375, 0.25, 0.375, 0.25, 0.625, 0.25, 0.625, 0.5, 0.375, 0.5, 0.375, 0.5, 0.625, 0.5, 0.625, 0.75, 0.375, 0.75, 0.375, 0.75, 0.625, 0.75, 0.625, 1.0, 0.375, 1.0, 0.125, 0.5, 0.375, 0.5, 0.375, 0.75, 0.125, 0.75, 0.625, 0.5, 0.875, 0.5, 0.875, 0.75, 0.625, 0.75])
me_cube_791.update()
me_cube_792 = bpy.data.meshes.new('Cube.792')
me_cube_792.from_pydata([(-0.35, -0.35, -0.35), (-0.35, -0.35, 0.35), (-0.35, 0.35, -0.35), (-0.35, 0.35, 0.35), (0.35, -0.35, -0.35), (0.35, -0.35, 0.35), (0.35, 0.35, -0.35), (0.35, 0.35, 0.35)], [], [(0, 1, 3, 2), (2, 3, 7, 6), (6, 7, 5, 4), (4, 5, 1, 0), (2, 6, 4, 0), (7, 3, 1, 5)])
_uv = me_cube_792.uv_layers.new(name='UVMap')
_uv.uv.foreach_set('vector', [0.375, 0.0, 0.625, 0.0, 0.625, 0.25, 0.375, 0.25, 0.375, 0.25, 0.625, 0.25, 0.625, 0.5, 0.375, 0.5, 0.375, 0.5, 0.625, 0.5, 0.625, 0.75, 0.375, 0.75, 0.375, 0.75, 0.625, 0.75, 0.625, 1.0, 0.375, 1.0, 0.125, 0.5, 0.375, 0.5, 0.375, 0.75, 0.125, 0.75, 0.625, 0.5, 0.875, 0.5, 0.875, 0.75, 0.625, 0.75])
me_cube_792.update()
me_cube_793 = bpy.data.meshes.new('Cube.793')
me_cube_793.from_pydata([(-0.5, -0.5, -0.5), (-0.5, -0.5, 0.5), (-0.5, 0.5, -0.5), (-0.5, 0.5, 0.5), (0.5, -0.5, -0.5), (0.5, -0.5, 0.5), (0.5, 0.5, -0.5), (0.5, 0.5, 0.5)], [], [(0, 1, 3, 2), (2, 3, 7, 6), (6, 7, 5, 4), (4, 5, 1, 0), (2, 6, 4, 0), (7, 3, 1, 5)])
_uv = me_cube_793.uv_layers.new(name='UVMap')
_uv.uv.foreach_set('vector', [0.375, 0.0, 0.625, 0.0, 0.625, 0.25, 0.375, 0.25, 0.375, 0.25, 0.625, 0.25, 0.625, 0.5, 0.375, 0.5, 0.375, 0.5, 0.625, 0.5, 0.625, 0.75, 0.375, 0.75, 0.375, 0.75, 0.625, 0.75, 0.625, 1.0, 0.375, 1.0, 0.125, 0.5, 0.375, 0.5, 0.375, 0.75, 0.125, 0.75, 0.625, 0.5, 0.875, 0.5, 0.875, 0.75, 0.625, 0.75])
me_cube_793.update()
me_cube_794 = bpy.data.meshes.new('Cube.794')
me_cube_794.from_pydata([(-0.5, -0.5, -0.5), (-0.5, -0.5, 0.5), (-0.5, 0.5, -0.5), (-0.5, 0.5, 0.5), (0.5, -0.5, -0.5), (0.5, -0.5, 0.5), (0.5, 0.5, -0.5), (0.5, 0.5, 0.5)], [], [(0, 1, 3, 2), (2, 3, 7, 6), (6, 7, 5, 4), (4, 5, 1, 0), (2, 6, 4, 0), (7, 3, 1, 5)])
_uv = me_cube_794.uv_layers.new(name='UVMap')
_uv.uv.foreach_set('vector', [0.375, 0.0, 0.625, 0.0, 0.625, 0.25, 0.375, 0.25, 0.375, 0.25, 0.625, 0.25, 0.625, 0.5, 0.375, 0.5, 0.375, 0.5, 0.625, 0.5, 0.625, 0.75, 0.375, 0.75, 0.375, 0.75, 0.625, 0.75, 0.625, 1.0, 0.375, 1.0, 0.125, 0.5, 0.375, 0.5, 0.375, 0.75, 0.125, 0.75, 0.625, 0.5, 0.875, 0.5, 0.875, 0.75, 0.625, 0.75])
me_cube_794.update()
me_cube_795 = bpy.data.meshes.new('Cube.795')
me_cube_795.from_pydata([(-0.5, -0.5, -0.5), (-0.5, -0.5, 0.5), (-0.5, 0.5, -0.5), (-0.5, 0.5, 0.5), (0.5, -0.5, -0.5), (0.5, -0.5, 0.5), (0.5, 0.5, -0.5), (0.5, 0.5, 0.5)], [], [(0, 1, 3, 2), (2, 3, 7, 6), (6, 7, 5, 4), (4, 5, 1, 0), (2, 6, 4, 0), (7, 3, 1, 5)])
_uv = me_cube_795.uv_layers.new(name='UVMap')
_uv.uv.foreach_set('vector', [0.375, 0.0, 0.625, 0.0, 0.625, 0.25, 0.375, 0.25, 0.375, 0.25, 0.625, 0.25, 0.625, 0.5, 0.375, 0.5, 0.375, 0.5, 0.625, 0.5, 0.625, 0.75, 0.375, 0.75, 0.375, 0.75, 0.625, 0.75, 0.625, 1.0, 0.375, 1.0, 0.125, 0.5, 0.375, 0.5, 0.375, 0.75, 0.125, 0.75, 0.625, 0.5, 0.875, 0.5, 0.875, 0.75, 0.625, 0.75])
me_cube_795.update()
me_cube_796 = bpy.data.meshes.new('Cube.796')
me_cube_796.from_pydata([(-0.35, -0.35, -0.35), (-0.35, -0.35, 0.35), (-0.35, 0.35, -0.35), (-0.35, 0.35, 0.35), (0.35, -0.35, -0.35), (0.35, -0.35, 0.35), (0.35, 0.35, -0.35), (0.35, 0.35, 0.35)], [], [(0, 1, 3, 2), (2, 3, 7, 6), (6, 7, 5, 4), (4, 5, 1, 0), (2, 6, 4, 0), (7, 3, 1, 5)])
_uv = me_cube_796.uv_layers.new(name='UVMap')
_uv.uv.foreach_set('vector', [0.375, 0.0, 0.625, 0.0, 0.625, 0.25, 0.375, 0.25, 0.375, 0.25, 0.625, 0.25, 0.625, 0.5, 0.375, 0.5, 0.375, 0.5, 0.625, 0.5, 0.625, 0.75, 0.375, 0.75, 0.375, 0.75, 0.625, 0.75, 0.625, 1.0, 0.375, 1.0, 0.125, 0.5, 0.375, 0.5, 0.375, 0.75, 0.125, 0.75, 0.625, 0.5, 0.875, 0.5, 0.875, 0.75, 0.625, 0.75])
me_cube_796.update()
me_cube_797 = bpy.data.meshes.new('Cube.797')
me_cube_797.from_pydata([(-0.5, -0.5, -0.5), (-0.5, -0.5, 0.5), (-0.5, 0.5, -0.5), (-0.5, 0.5, 0.5), (0.5, -0.5, -0.5), (0.5, -0.5, 0.5), (0.5, 0.5, -0.5), (0.5, 0.5, 0.5)], [], [(0, 1, 3, 2), (2, 3, 7, 6), (6, 7, 5, 4), (4, 5, 1, 0), (2, 6, 4, 0), (7, 3, 1, 5)])
_uv = me_cube_797.uv_layers.new(name='UVMap')
_uv.uv.foreach_set('vector', [0.375, 0.0, 0.625, 0.0, 0.625, 0.25, 0.375, 0.25, 0.375, 0.25, 0.625, 0.25, 0.625, 0.5, 0.375, 0.5, 0.375, 0.5, 0.625, 0.5, 0.625, 0.75, 0.375, 0.75, 0.375, 0.75, 0.625, 0.75, 0.625, 1.0, 0.375, 1.0, 0.125, 0.5, 0.375, 0.5, 0.375, 0.75, 0.125, 0.75, 0.625, 0.5, 0.875, 0.5, 0.875, 0.75, 0.625, 0.75])
me_cube_797.update()
me_cube_798 = bpy.data.meshes.new('Cube.798')
me_cube_798.from_pydata([(-0.5, -0.5, -0.5), (-0.5, -0.5, 0.5), (-0.5, 0.5, -0.5), (-0.5, 0.5, 0.5), (0.5, -0.5, -0.5), (0.5, -0.5, 0.5), (0.5, 0.5, -0.5), (0.5, 0.5, 0.5)], [], [(0, 1, 3, 2), (2, 3, 7, 6), (6, 7, 5, 4), (4, 5, 1, 0), (2, 6, 4, 0), (7, 3, 1, 5)])
_uv = me_cube_798.uv_layers.new(name='UVMap')
_uv.uv.foreach_set('vector', [0.375, 0.0, 0.625, 0.0, 0.625, 0.25, 0.375, 0.25, 0.375, 0.25, 0.625, 0.25, 0.625, 0.5, 0.375, 0.5, 0.375, 0.5, 0.625, 0.5, 0.625, 0.75, 0.375, 0.75, 0.375, 0.75, 0.625, 0.75, 0.625, 1.0, 0.375, 1.0, 0.125, 0.5, 0.375, 0.5, 0.375, 0.75, 0.125, 0.75, 0.625, 0.5, 0.875, 0.5, 0.875, 0.75, 0.625, 0.75])
me_cube_798.update()
me_cube_799 = bpy.data.meshes.new('Cube.799')
me_cube_799.from_pydata([(-0.5, -0.5, -0.5), (-0.5, -0.5, 0.5), (-0.5, 0.5, -0.5), (-0.5, 0.5, 0.5), (0.5, -0.5, -0.5), (0.5, -0.5, 0.5), (0.5, 0.5, -0.5), (0.5, 0.5, 0.5)], [], [(0, 1, 3, 2), (2, 3, 7, 6), (6, 7, 5, 4), (4, 5, 1, 0), (2, 6, 4, 0), (7, 3, 1, 5)])
_uv = me_cube_799.uv_layers.new(name='UVMap')
_uv.uv.foreach_set('vector', [0.375, 0.0, 0.625, 0.0, 0.625, 0.25, 0.375, 0.25, 0.375, 0.25, 0.625, 0.25, 0.625, 0.5, 0.375, 0.5, 0.375, 0.5, 0.625, 0.5, 0.625, 0.75, 0.375, 0.75, 0.375, 0.75, 0.625, 0.75, 0.625, 1.0, 0.375, 1.0, 0.125, 0.5, 0.375, 0.5, 0.375, 0.75, 0.125, 0.75, 0.625, 0.5, 0.875, 0.5, 0.875, 0.75, 0.625, 0.75])
me_cube_799.update()
me_cube_800 = bpy.data.meshes.new('Cube.800')
me_cube_800.from_pydata([(-0.35, -0.35, -0.35), (-0.35, -0.35, 0.35), (-0.35, 0.35, -0.35), (-0.35, 0.35, 0.35), (0.35, -0.35, -0.35), (0.35, -0.35, 0.35), (0.35, 0.35, -0.35), (0.35, 0.35, 0.35)], [], [(0, 1, 3, 2), (2, 3, 7, 6), (6, 7, 5, 4), (4, 5, 1, 0), (2, 6, 4, 0), (7, 3, 1, 5)])
_uv = me_cube_800.uv_layers.new(name='UVMap')
_uv.uv.foreach_set('vector', [0.375, 0.0, 0.625, 0.0, 0.625, 0.25, 0.375, 0.25, 0.375, 0.25, 0.625, 0.25, 0.625, 0.5, 0.375, 0.5, 0.375, 0.5, 0.625, 0.5, 0.625, 0.75, 0.375, 0.75, 0.375, 0.75, 0.625, 0.75, 0.625, 1.0, 0.375, 1.0, 0.125, 0.5, 0.375, 0.5, 0.375, 0.75, 0.125, 0.75, 0.625, 0.5, 0.875, 0.5, 0.875, 0.75, 0.625, 0.75])
me_cube_800.update()
me_cube_801 = bpy.data.meshes.new('Cube.801')
me_cube_801.from_pydata([(-0.5, -0.5, -0.5), (-0.5, -0.5, 0.5), (-0.5, 0.5, -0.5), (-0.5, 0.5, 0.5), (0.5, -0.5, -0.5), (0.5, -0.5, 0.5), (0.5, 0.5, -0.5), (0.5, 0.5, 0.5)], [], [(0, 1, 3, 2), (2, 3, 7, 6), (6, 7, 5, 4), (4, 5, 1, 0), (2, 6, 4, 0), (7, 3, 1, 5)])
_uv = me_cube_801.uv_layers.new(name='UVMap')
_uv.uv.foreach_set('vector', [0.375, 0.0, 0.625, 0.0, 0.625, 0.25, 0.375, 0.25, 0.375, 0.25, 0.625, 0.25, 0.625, 0.5, 0.375, 0.5, 0.375, 0.5, 0.625, 0.5, 0.625, 0.75, 0.375, 0.75, 0.375, 0.75, 0.625, 0.75, 0.625, 1.0, 0.375, 1.0, 0.125, 0.5, 0.375, 0.5, 0.375, 0.75, 0.125, 0.75, 0.625, 0.5, 0.875, 0.5, 0.875, 0.75, 0.625, 0.75])
me_cube_801.update()
me_cube_802 = bpy.data.meshes.new('Cube.802')
me_cube_802.from_pydata([(-0.5, -0.5, -0.5), (-0.5, -0.5, 0.5), (-0.5, 0.5, -0.5), (-0.5, 0.5, 0.5), (0.5, -0.5, -0.5), (0.5, -0.5, 0.5), (0.5, 0.5, -0.5), (0.5, 0.5, 0.5)], [], [(0, 1, 3, 2), (2, 3, 7, 6), (6, 7, 5, 4), (4, 5, 1, 0), (2, 6, 4, 0), (7, 3, 1, 5)])
_uv = me_cube_802.uv_layers.new(name='UVMap')
_uv.uv.foreach_set('vector', [0.375, 0.0, 0.625, 0.0, 0.625, 0.25, 0.375, 0.25, 0.375, 0.25, 0.625, 0.25, 0.625, 0.5, 0.375, 0.5, 0.375, 0.5, 0.625, 0.5, 0.625, 0.75, 0.375, 0.75, 0.375, 0.75, 0.625, 0.75, 0.625, 1.0, 0.375, 1.0, 0.125, 0.5, 0.375, 0.5, 0.375, 0.75, 0.125, 0.75, 0.625, 0.5, 0.875, 0.5, 0.875, 0.75, 0.625, 0.75])
me_cube_802.update()
me_cube_803 = bpy.data.meshes.new('Cube.803')
me_cube_803.from_pydata([(-0.5, -0.5, -0.5), (-0.5, -0.5, 0.5), (-0.5, 0.5, -0.5), (-0.5, 0.5, 0.5), (0.5, -0.5, -0.5), (0.5, -0.5, 0.5), (0.5, 0.5, -0.5), (0.5, 0.5, 0.5)], [], [(0, 1, 3, 2), (2, 3, 7, 6), (6, 7, 5, 4), (4, 5, 1, 0), (2, 6, 4, 0), (7, 3, 1, 5)])
_uv = me_cube_803.uv_layers.new(name='UVMap')
_uv.uv.foreach_set('vector', [0.375, 0.0, 0.625, 0.0, 0.625, 0.25, 0.375, 0.25, 0.375, 0.25, 0.625, 0.25, 0.625, 0.5, 0.375, 0.5, 0.375, 0.5, 0.625, 0.5, 0.625, 0.75, 0.375, 0.75, 0.375, 0.75, 0.625, 0.75, 0.625, 1.0, 0.375, 1.0, 0.125, 0.5, 0.375, 0.5, 0.375, 0.75, 0.125, 0.75, 0.625, 0.5, 0.875, 0.5, 0.875, 0.75, 0.625, 0.75])
me_cube_803.update()
me_cube_804 = bpy.data.meshes.new('Cube.804')
me_cube_804.from_pydata([(-0.35, -0.35, -0.35), (-0.35, -0.35, 0.35), (-0.35, 0.35, -0.35), (-0.35, 0.35, 0.35), (0.35, -0.35, -0.35), (0.35, -0.35, 0.35), (0.35, 0.35, -0.35), (0.35, 0.35, 0.35)], [], [(0, 1, 3, 2), (2, 3, 7, 6), (6, 7, 5, 4), (4, 5, 1, 0), (2, 6, 4, 0), (7, 3, 1, 5)])
_uv = me_cube_804.uv_layers.new(name='UVMap')
_uv.uv.foreach_set('vector', [0.375, 0.0, 0.625, 0.0, 0.625, 0.25, 0.375, 0.25, 0.375, 0.25, 0.625, 0.25, 0.625, 0.5, 0.375, 0.5, 0.375, 0.5, 0.625, 0.5, 0.625, 0.75, 0.375, 0.75, 0.375, 0.75, 0.625, 0.75, 0.625, 1.0, 0.375, 1.0, 0.125, 0.5, 0.375, 0.5, 0.375, 0.75, 0.125, 0.75, 0.625, 0.5, 0.875, 0.5, 0.875, 0.75, 0.625, 0.75])
me_cube_804.update()
me_cube_805 = bpy.data.meshes.new('Cube.805')
me_cube_805.from_pydata([(-0.5, -0.5, -0.5), (-0.5, -0.5, 0.5), (-0.5, 0.5, -0.5), (-0.5, 0.5, 0.5), (0.5, -0.5, -0.5), (0.5, -0.5, 0.5), (0.5, 0.5, -0.5), (0.5, 0.5, 0.5)], [], [(0, 1, 3, 2), (2, 3, 7, 6), (6, 7, 5, 4), (4, 5, 1, 0), (2, 6, 4, 0), (7, 3, 1, 5)])
_uv = me_cube_805.uv_layers.new(name='UVMap')
_uv.uv.foreach_set('vector', [0.375, 0.0, 0.625, 0.0, 0.625, 0.25, 0.375, 0.25, 0.375, 0.25, 0.625, 0.25, 0.625, 0.5, 0.375, 0.5, 0.375, 0.5, 0.625, 0.5, 0.625, 0.75, 0.375, 0.75, 0.375, 0.75, 0.625, 0.75, 0.625, 1.0, 0.375, 1.0, 0.125, 0.5, 0.375, 0.5, 0.375, 0.75, 0.125, 0.75, 0.625, 0.5, 0.875, 0.5, 0.875, 0.75, 0.625, 0.75])
me_cube_805.update()
me_cube_806 = bpy.data.meshes.new('Cube.806')
me_cube_806.from_pydata([(-0.5, -0.5, -0.5), (-0.5, -0.5, 0.5), (-0.5, 0.5, -0.5), (-0.5, 0.5, 0.5), (0.5, -0.5, -0.5), (0.5, -0.5, 0.5), (0.5, 0.5, -0.5), (0.5, 0.5, 0.5)], [], [(0, 1, 3, 2), (2, 3, 7, 6), (6, 7, 5, 4), (4, 5, 1, 0), (2, 6, 4, 0), (7, 3, 1, 5)])
_uv = me_cube_806.uv_layers.new(name='UVMap')
_uv.uv.foreach_set('vector', [0.375, 0.0, 0.625, 0.0, 0.625, 0.25, 0.375, 0.25, 0.375, 0.25, 0.625, 0.25, 0.625, 0.5, 0.375, 0.5, 0.375, 0.5, 0.625, 0.5, 0.625, 0.75, 0.375, 0.75, 0.375, 0.75, 0.625, 0.75, 0.625, 1.0, 0.375, 1.0, 0.125, 0.5, 0.375, 0.5, 0.375, 0.75, 0.125, 0.75, 0.625, 0.5, 0.875, 0.5, 0.875, 0.75, 0.625, 0.75])
me_cube_806.update()
me_cube_807 = bpy.data.meshes.new('Cube.807')
me_cube_807.from_pydata([(-0.5, -0.5, -0.5), (-0.5, -0.5, 0.5), (-0.5, 0.5, -0.5), (-0.5, 0.5, 0.5), (0.5, -0.5, -0.5), (0.5, -0.5, 0.5), (0.5, 0.5, -0.5), (0.5, 0.5, 0.5)], [], [(0, 1, 3, 2), (2, 3, 7, 6), (6, 7, 5, 4), (4, 5, 1, 0), (2, 6, 4, 0), (7, 3, 1, 5)])
_uv = me_cube_807.uv_layers.new(name='UVMap')
_uv.uv.foreach_set('vector', [0.375, 0.0, 0.625, 0.0, 0.625, 0.25, 0.375, 0.25, 0.375, 0.25, 0.625, 0.25, 0.625, 0.5, 0.375, 0.5, 0.375, 0.5, 0.625, 0.5, 0.625, 0.75, 0.375, 0.75, 0.375, 0.75, 0.625, 0.75, 0.625, 1.0, 0.375, 1.0, 0.125, 0.5, 0.375, 0.5, 0.375, 0.75, 0.125, 0.75, 0.625, 0.5, 0.875, 0.5, 0.875, 0.75, 0.625, 0.75])
me_cube_807.update()
me_cube_808 = bpy.data.meshes.new('Cube.808')
me_cube_808.from_pydata([(-0.35, -0.35, -0.35), (-0.35, -0.35, 0.35), (-0.35, 0.35, -0.35), (-0.35, 0.35, 0.35), (0.35, -0.35, -0.35), (0.35, -0.35, 0.35), (0.35, 0.35, -0.35), (0.35, 0.35, 0.35)], [], [(0, 1, 3, 2), (2, 3, 7, 6), (6, 7, 5, 4), (4, 5, 1, 0), (2, 6, 4, 0), (7, 3, 1, 5)])
_uv = me_cube_808.uv_layers.new(name='UVMap')
_uv.uv.foreach_set('vector', [0.375, 0.0, 0.625, 0.0, 0.625, 0.25, 0.375, 0.25, 0.375, 0.25, 0.625, 0.25, 0.625, 0.5, 0.375, 0.5, 0.375, 0.5, 0.625, 0.5, 0.625, 0.75, 0.375, 0.75, 0.375, 0.75, 0.625, 0.75, 0.625, 1.0, 0.375, 1.0, 0.125, 0.5, 0.375, 0.5, 0.375, 0.75, 0.125, 0.75, 0.625, 0.5, 0.875, 0.5, 0.875, 0.75, 0.625, 0.75])
me_cube_808.update()
me_cube_809 = bpy.data.meshes.new('Cube.809')
me_cube_809.from_pydata([(-0.5, -0.5, -0.5), (-0.5, -0.5, 0.5), (-0.5, 0.5, -0.5), (-0.5, 0.5, 0.5), (0.5, -0.5, -0.5), (0.5, -0.5, 0.5), (0.5, 0.5, -0.5), (0.5, 0.5, 0.5)], [], [(0, 1, 3, 2), (2, 3, 7, 6), (6, 7, 5, 4), (4, 5, 1, 0), (2, 6, 4, 0), (7, 3, 1, 5)])
_uv = me_cube_809.uv_layers.new(name='UVMap')
_uv.uv.foreach_set('vector', [0.375, 0.0, 0.625, 0.0, 0.625, 0.25, 0.375, 0.25, 0.375, 0.25, 0.625, 0.25, 0.625, 0.5, 0.375, 0.5, 0.375, 0.5, 0.625, 0.5, 0.625, 0.75, 0.375, 0.75, 0.375, 0.75, 0.625, 0.75, 0.625, 1.0, 0.375, 1.0, 0.125, 0.5, 0.375, 0.5, 0.375, 0.75, 0.125, 0.75, 0.625, 0.5, 0.875, 0.5, 0.875, 0.75, 0.625, 0.75])
me_cube_809.update()
me_cube_810 = bpy.data.meshes.new('Cube.810')
me_cube_810.from_pydata([(-0.5, -0.5, -0.5), (-0.5, -0.5, 0.5), (-0.5, 0.5, -0.5), (-0.5, 0.5, 0.5), (0.5, -0.5, -0.5), (0.5, -0.5, 0.5), (0.5, 0.5, -0.5), (0.5, 0.5, 0.5)], [], [(0, 1, 3, 2), (2, 3, 7, 6), (6, 7, 5, 4), (4, 5, 1, 0), (2, 6, 4, 0), (7, 3, 1, 5)])
_uv = me_cube_810.uv_layers.new(name='UVMap')
_uv.uv.foreach_set('vector', [0.375, 0.0, 0.625, 0.0, 0.625, 0.25, 0.375, 0.25, 0.375, 0.25, 0.625, 0.25, 0.625, 0.5, 0.375, 0.5, 0.375, 0.5, 0.625, 0.5, 0.625, 0.75, 0.375, 0.75, 0.375, 0.75, 0.625, 0.75, 0.625, 1.0, 0.375, 1.0, 0.125, 0.5, 0.375, 0.5, 0.375, 0.75, 0.125, 0.75, 0.625, 0.5, 0.875, 0.5, 0.875, 0.75, 0.625, 0.75])
me_cube_810.update()
me_cube_811 = bpy.data.meshes.new('Cube.811')
me_cube_811.from_pydata([(-0.5, -0.5, -0.5), (-0.5, -0.5, 0.5), (-0.5, 0.5, -0.5), (-0.5, 0.5, 0.5), (0.5, -0.5, -0.5), (0.5, -0.5, 0.5), (0.5, 0.5, -0.5), (0.5, 0.5, 0.5)], [], [(0, 1, 3, 2), (2, 3, 7, 6), (6, 7, 5, 4), (4, 5, 1, 0), (2, 6, 4, 0), (7, 3, 1, 5)])
_uv = me_cube_811.uv_layers.new(name='UVMap')
_uv.uv.foreach_set('vector', [0.375, 0.0, 0.625, 0.0, 0.625, 0.25, 0.375, 0.25, 0.375, 0.25, 0.625, 0.25, 0.625, 0.5, 0.375, 0.5, 0.375, 0.5, 0.625, 0.5, 0.625, 0.75, 0.375, 0.75, 0.375, 0.75, 0.625, 0.75, 0.625, 1.0, 0.375, 1.0, 0.125, 0.5, 0.375, 0.5, 0.375, 0.75, 0.125, 0.75, 0.625, 0.5, 0.875, 0.5, 0.875, 0.75, 0.625, 0.75])
me_cube_811.update()
me_cube_812 = bpy.data.meshes.new('Cube.812')
me_cube_812.from_pydata([(-0.35, -0.35, -0.35), (-0.35, -0.35, 0.35), (-0.35, 0.35, -0.35), (-0.35, 0.35, 0.35), (0.35, -0.35, -0.35), (0.35, -0.35, 0.35), (0.35, 0.35, -0.35), (0.35, 0.35, 0.35)], [], [(0, 1, 3, 2), (2, 3, 7, 6), (6, 7, 5, 4), (4, 5, 1, 0), (2, 6, 4, 0), (7, 3, 1, 5)])
_uv = me_cube_812.uv_layers.new(name='UVMap')
_uv.uv.foreach_set('vector', [0.375, 0.0, 0.625, 0.0, 0.625, 0.25, 0.375, 0.25, 0.375, 0.25, 0.625, 0.25, 0.625, 0.5, 0.375, 0.5, 0.375, 0.5, 0.625, 0.5, 0.625, 0.75, 0.375, 0.75, 0.375, 0.75, 0.625, 0.75, 0.625, 1.0, 0.375, 1.0, 0.125, 0.5, 0.375, 0.5, 0.375, 0.75, 0.125, 0.75, 0.625, 0.5, 0.875, 0.5, 0.875, 0.75, 0.625, 0.75])
me_cube_812.update()
me_cube_813 = bpy.data.meshes.new('Cube.813')
me_cube_813.from_pydata([(-0.5, -0.5, -0.5), (-0.5, -0.5, 0.5), (-0.5, 0.5, -0.5), (-0.5, 0.5, 0.5), (0.5, -0.5, -0.5), (0.5, -0.5, 0.5), (0.5, 0.5, -0.5), (0.5, 0.5, 0.5)], [], [(0, 1, 3, 2), (2, 3, 7, 6), (6, 7, 5, 4), (4, 5, 1, 0), (2, 6, 4, 0), (7, 3, 1, 5)])
_uv = me_cube_813.uv_layers.new(name='UVMap')
_uv.uv.foreach_set('vector', [0.375, 0.0, 0.625, 0.0, 0.625, 0.25, 0.375, 0.25, 0.375, 0.25, 0.625, 0.25, 0.625, 0.5, 0.375, 0.5, 0.375, 0.5, 0.625, 0.5, 0.625, 0.75, 0.375, 0.75, 0.375, 0.75, 0.625, 0.75, 0.625, 1.0, 0.375, 1.0, 0.125, 0.5, 0.375, 0.5, 0.375, 0.75, 0.125, 0.75, 0.625, 0.5, 0.875, 0.5, 0.875, 0.75, 0.625, 0.75])
me_cube_813.update()
me_cube_814 = bpy.data.meshes.new('Cube.814')
me_cube_814.from_pydata([(-0.5, -0.5, -0.5), (-0.5, -0.5, 0.5), (-0.5, 0.5, -0.5), (-0.5, 0.5, 0.5), (0.5, -0.5, -0.5), (0.5, -0.5, 0.5), (0.5, 0.5, -0.5), (0.5, 0.5, 0.5)], [], [(0, 1, 3, 2), (2, 3, 7, 6), (6, 7, 5, 4), (4, 5, 1, 0), (2, 6, 4, 0), (7, 3, 1, 5)])
_uv = me_cube_814.uv_layers.new(name='UVMap')
_uv.uv.foreach_set('vector', [0.375, 0.0, 0.625, 0.0, 0.625, 0.25, 0.375, 0.25, 0.375, 0.25, 0.625, 0.25, 0.625, 0.5, 0.375, 0.5, 0.375, 0.5, 0.625, 0.5, 0.625, 0.75, 0.375, 0.75, 0.375, 0.75, 0.625, 0.75, 0.625, 1.0, 0.375, 1.0, 0.125, 0.5, 0.375, 0.5, 0.375, 0.75, 0.125, 0.75, 0.625, 0.5, 0.875, 0.5, 0.875, 0.75, 0.625, 0.75])
me_cube_814.update()
me_cube_815 = bpy.data.meshes.new('Cube.815')
me_cube_815.from_pydata([(-0.5, -0.5, -0.5), (-0.5, -0.5, 0.5), (-0.5, 0.5, -0.5), (-0.5, 0.5, 0.5), (0.5, -0.5, -0.5), (0.5, -0.5, 0.5), (0.5, 0.5, -0.5), (0.5, 0.5, 0.5)], [], [(0, 1, 3, 2), (2, 3, 7, 6), (6, 7, 5, 4), (4, 5, 1, 0), (2, 6, 4, 0), (7, 3, 1, 5)])
_uv = me_cube_815.uv_layers.new(name='UVMap')
_uv.uv.foreach_set('vector', [0.375, 0.0, 0.625, 0.0, 0.625, 0.25, 0.375, 0.25, 0.375, 0.25, 0.625, 0.25, 0.625, 0.5, 0.375, 0.5, 0.375, 0.5, 0.625, 0.5, 0.625, 0.75, 0.375, 0.75, 0.375, 0.75, 0.625, 0.75, 0.625, 1.0, 0.375, 1.0, 0.125, 0.5, 0.375, 0.5, 0.375, 0.75, 0.125, 0.75, 0.625, 0.5, 0.875, 0.5, 0.875, 0.75, 0.625, 0.75])
me_cube_815.update()

# ---- curves / text
cu_pipe0_015 = bpy.data.curves.new('Pipe0.015', 'CURVE')
cu_pipe0_015.dimensions = '3D'
_sp = cu_pipe0_015.splines.new('POLY'); _sp.points.add(3)
_sp.points.foreach_set('co', [4.0, 10.0, 0.0, 1.0, 3.0, 10.0, 0.0, 1.0, 2.0, 10.0, 0.0, 1.0, 1.0, 10.0, 0.0, 1.0])
cu_pipe0_015.bevel_resolution = 2
cu_pipe0_015.bevel_depth = 0.2
cu_pipe0_015.fill_mode = 'FULL'
cu_pipe1_015 = bpy.data.curves.new('Pipe1.015', 'CURVE')
cu_pipe1_015.dimensions = '3D'
_sp = cu_pipe1_015.splines.new('POLY'); _sp.points.add(2)
_sp.points.foreach_set('co', [7.0, 7.0, 1.0, 1.0, 8.0, 6.0, 0.0, 1.0, 9.0, 5.0, 0.0, 1.0])
cu_pipe1_015.bevel_resolution = 2
cu_pipe1_015.bevel_depth = 0.2
cu_pipe1_015.fill_mode = 'FULL'
cu_pipe2_015 = bpy.data.curves.new('Pipe2.015', 'CURVE')
cu_pipe2_015.dimensions = '3D'
_sp = cu_pipe2_015.splines.new('POLY'); _sp.points.add(1)
_sp.points.foreach_set('co', [9.0, 6.0, 0.0, 1.0, 9.0, 5.0, 0.0, 1.0])
cu_pipe2_015.bevel_resolution = 2
cu_pipe2_015.bevel_depth = 0.2
cu_pipe2_015.fill_mode = 'FULL'
cu_pipe3_015 = bpy.data.curves.new('Pipe3.015', 'CURVE')
cu_pipe3_015.dimensions = '3D'
_sp = cu_pipe3_015.splines.new('POLY'); _sp.points.add(1)
_sp.points.foreach_set('co', [4.0, 6.0, 0.0, 1.0, 5.0, 5.0, 1.0, 1.0])
cu_pipe3_015.bevel_resolution = 2
cu_pipe3_015.bevel_depth = 0.2
cu_pipe3_015.fill_mode = 'FULL'
cu_pipe4_015 = bpy.data.curves.new('Pipe4.015', 'CURVE')
cu_pipe4_015.dimensions = '3D'
_sp = cu_pipe4_015.splines.new('POLY'); _sp.points.add(4)
_sp.points.foreach_set('co', [4.0, 6.0, 0.0, 1.0, 4.0, 7.0, 0.0, 1.0, 3.0, 8.0, 0.0, 1.0, 2.0, 9.0, 0.0, 1.0, 1.0, 10.0, 0.0, 1.0])
cu_pipe4_015.bevel_resolution = 2
cu_pipe4_015.bevel_depth = 0.2
cu_pipe4_015.fill_mode = 'FULL'
cu_pipe5_015 = bpy.data.curves.new('Pipe5.015', 'CURVE')
cu_pipe5_015.dimensions = '3D'
_sp = cu_pipe5_015.splines.new('POLY'); _sp.points.add(2)
_sp.points.foreach_set('co', [5.0, 5.0, 1.0, 1.0, 6.0, 6.0, 1.0, 1.0, 7.0, 7.0, 1.0, 1.0])
cu_pipe5_015.bevel_resolution = 2
cu_pipe5_015.bevel_depth = 0.2
cu_pipe5_015.fill_mode = 'FULL'
cu_pipe6_015 = bpy.data.curves.new('Pipe6.015', 'CURVE')
cu_pipe6_015.dimensions = '3D'
_sp = cu_pipe6_015.splines.new('POLY'); _sp.points.add(5)
_sp.points.foreach_set('co', [4.0, 5.0, 0.0, 1.0, 5.0, 5.0, 0.0, 1.0, 6.0, 5.0, 0.0, 1.0, 7.0, 5.0, 0.0, 1.0, 8.0, 5.0, 0.0, 1.0, 9.0, 4.0, 0.0, 1.0])
cu_pipe6_015.bevel_resolution = 2
cu_pipe6_015.bevel_depth = 0.2
cu_pipe6_015.fill_mode = 'FULL'
cu_pipe7_015 = bpy.data.curves.new('Pipe7.015', 'CURVE')
cu_pipe7_015.dimensions = '3D'
_sp = cu_pipe7_015.splines.new('POLY'); _sp.points.add(1)
_sp.points.foreach_set('co', [4.0, 5.0, 0.0, 1.0, 4.0, 6.0, 0.0, 1.0])
cu_pipe7_015.bevel_resolution = 2
cu_pipe7_015.bevel_depth = 0.2
cu_pipe7_015.fill_mode = 'FULL'
cu_pipe8_015 = bpy.data.curves.new('Pipe8.015', 'CURVE')
cu_pipe8_015.dimensions = '3D'
_sp = cu_pipe8_015.splines.new('POLY'); _sp.points.add(1)
_sp.points.foreach_set('co', [9.0, 5.0, 0.0, 1.0, 9.0, 4.0, 0.0, 1.0])
cu_pipe8_015.bevel_resolution = 2
cu_pipe8_015.bevel_depth = 0.2
cu_pipe8_015.fill_mode = 'FULL'
cu_pipe9_015 = bpy.data.curves.new('Pipe9.015', 'CURVE')
cu_pipe9_015.dimensions = '3D'
_sp = cu_pipe9_015.splines.new('POLY'); _sp.points.add(1)
_sp.points.foreach_set('co', [4.0, 4.0, 0.0, 1.0, 4.0, 5.0, 0.0, 1.0])
cu_pipe9_015.bevel_resolution = 2
cu_pipe9_015.bevel_depth = 0.2
cu_pipe9_015.fill_mode = 'FULL'
cu_pipe10_015 = bpy.data.curves.new('Pipe10.015', 'CURVE')
cu_pipe10_015.dimensions = '3D'
_sp = cu_pipe10_015.splines.new('POLY'); _sp.points.add(1)
_sp.points.foreach_set('co', [9.0, 4.0, 0.0, 1.0, 9.0, 3.0, 0.0, 1.0])
cu_pipe10_015.bevel_resolution = 2
cu_pipe10_015.bevel_depth = 0.2
cu_pipe10_015.fill_mode = 'FULL'
cu_pipe11_015 = bpy.data.curves.new('Pipe11.015', 'CURVE')
cu_pipe11_015.dimensions = '3D'
_sp = cu_pipe11_015.splines.new('POLY'); _sp.points.add(10)
_sp.points.foreach_set('co', [8.0, 10.0, 0.0, 1.0, 7.0, 11.0, 1.0, 1.0, 7.0, 10.0, 2.0, 1.0, 8.0, 9.0, 2.0, 1.0, 8.0, 8.0, 2.0, 1.0, 8.0, 7.0, 1.0, 1.0, 8.0, 6.0, 1.0, 1.0, 8.0, 5.0, 1.0, 1.0, 8.0, 4.0, 0.0, 1.0, 8.0, 3.0, 0.0, 1.0, 8.0, 2.0, 0.0, 1.0])
cu_pipe11_015.bevel_resolution = 2
cu_pipe11_015.bevel_depth = 0.2
cu_pipe11_015.fill_mode = 'FULL'
cu_pipe12_015 = bpy.data.curves.new('Pipe12.015', 'CURVE')
cu_pipe12_015.dimensions = '3D'
_sp = cu_pipe12_015.splines.new('POLY'); _sp.points.add(4)
_sp.points.foreach_set('co', [8.0, 10.0, 0.0, 1.0, 7.0, 10.0, 0.0, 1.0, 6.0, 10.0, 0.0, 1.0, 5.0, 10.0, 0.0, 1.0, 4.0, 10.0, 0.0, 1.0])
cu_pipe12_015.bevel_resolution = 2
cu_pipe12_015.bevel_depth = 0.2
cu_pipe12_015.fill_mode = 'FULL'
cu_pipe13_015 = bpy.data.curves.new('Pipe13.015', 'CURVE')
cu_pipe13_015.dimensions = '3D'
_sp = cu_pipe13_015.splines.new('POLY'); _sp.points.add(1)
_sp.points.foreach_set('co', [8.0, 2.0, 0.0, 1.0, 9.0, 3.0, 0.0, 1.0])
cu_pipe13_015.bevel_resolution = 2
cu_pipe13_015.bevel_depth = 0.2
cu_pipe13_015.fill_mode = 'FULL'
cu_pipe14_016 = bpy.data.curves.new('Pipe14.016', 'CURVE')
cu_pipe14_016.dimensions = '3D'
_sp = cu_pipe14_016.splines.new('POLY'); _sp.points.add(10)
_sp.points.foreach_set('co', [12.0, 10.0, 1.0, 1.0, 13.0, 9.0, 0.0, 1.0, 13.0, 8.0, 0.0, 1.0, 12.0, 7.0, 1.0, 1.0, 12.0, 6.0, 0.0, 1.0, 11.0, 5.0, 0.0, 1.0, 10.0, 4.0, 0.0, 1.0, 9.0, 3.0, 1.0, 1.0, 8.0, 2.0, 1.0, 1.0, 7.0, 2.0, 0.0, 1.0, 7.0, 1.0, 0.0, 1.0])
cu_pipe14_016.bevel_resolution = 2
cu_pipe14_016.bevel_depth = 0.2
cu_pipe14_016.fill_mode = 'FULL'
cu_pipe15_016 = bpy.data.curves.new('Pipe15.016', 'CURVE')
cu_pipe15_016.dimensions = '3D'
_sp = cu_pipe15_016.splines.new('POLY'); _sp.points.add(1)
_sp.points.foreach_set('co', [7.0, 1.0, 0.0, 1.0, 8.0, 2.0, 0.0, 1.0])
cu_pipe15_016.bevel_resolution = 2
cu_pipe15_016.bevel_depth = 0.2
cu_pipe15_016.fill_mode = 'FULL'
cu_pipe16_016 = bpy.data.curves.new('Pipe16.016', 'CURVE')
cu_pipe16_016.dimensions = '3D'
_sp = cu_pipe16_016.splines.new('POLY'); _sp.points.add(9)
_sp.points.foreach_set('co', [15.0, 10.0, 2.0, 1.0, 15.0, 10.0, 1.0, 1.0, 15.0, 10.0, 0.0, 1.0, 14.0, 10.0, 0.0, 1.0, 13.0, 10.0, 0.0, 1.0, 12.0, 10.0, 0.0, 1.0, 11.0, 10.0, 0.0, 1.0, 10.0, 10.0, 0.0, 1.0, 9.0, 10.0, 0.0, 1.0, 8.0, 10.0, 0.0, 1.0])
cu_pipe16_016.bevel_resolution = 2
cu_pipe16_016.bevel_depth = 0.2
cu_pipe16_016.fill_mode = 'FULL'
cu_pipe17_016 = bpy.data.curves.new('Pipe17.016', 'CURVE')
cu_pipe17_016.dimensions = '3D'
_sp = cu_pipe17_016.splines.new('POLY'); _sp.points.add(4)
_sp.points.foreach_set('co', [1.0, 10.0, 0.0, 1.0, 0.0, 10.0, 0.0, 1.0, 0.0, 10.0, 1.0, 1.0, 0.0, 10.0, 2.0, 1.0, 0.0, 10.0, 3.0, 1.0])
cu_pipe17_016.bevel_resolution = 2
cu_pipe17_016.bevel_depth = 0.2
cu_pipe17_016.fill_mode = 'FULL'
cu_pipe18_016 = bpy.data.curves.new('Pipe18.016', 'CURVE')
cu_pipe18_016.dimensions = '3D'
_sp = cu_pipe18_016.splines.new('POLY'); _sp.points.add(6)
_sp.points.foreach_set('co', [2.0, 13.0, 3.0, 1.0, 2.0, 13.0, 2.0, 1.0, 2.0, 13.0, 1.0, 1.0, 2.0, 13.0, 0.0, 1.0, 2.0, 12.0, 0.0, 1.0, 3.0, 11.0, 0.0, 1.0, 4.0, 10.0, 0.0, 1.0])
cu_pipe18_016.bevel_resolution = 2
cu_pipe18_016.bevel_depth = 0.2
cu_pipe18_016.fill_mode = 'FULL'
cu_pipe19_016 = bpy.data.curves.new('Pipe19.016', 'CURVE')
cu_pipe19_016.dimensions = '3D'
_sp = cu_pipe19_016.splines.new('POLY'); _sp.points.add(5)
_sp.points.foreach_set('co', [4.0, 3.0, 4.0, 1.0, 4.0, 3.0, 3.0, 1.0, 4.0, 3.0, 2.0, 1.0, 4.0, 3.0, 1.0, 1.0, 4.0, 3.0, 0.0, 1.0, 4.0, 4.0, 0.0, 1.0])
cu_pipe19_016.bevel_resolution = 2
cu_pipe19_016.bevel_depth = 0.2
cu_pipe19_016.fill_mode = 'FULL'
cu_pipe20_016 = bpy.data.curves.new('Pipe20.016', 'CURVE')
cu_pipe20_016.dimensions = '3D'
_sp = cu_pipe20_016.splines.new('POLY'); _sp.points.add(21)
_sp.points.foreach_set('co', [0.0, 9.0, 3.0, 1.0, 0.0, 9.0, 2.0, 1.0, 0.0, 9.0, 1.0, 1.0, 0.0, 9.0, 0.0, 1.0, 1.0, 9.0, 0.0, 1.0, 2.0, 8.0, 0.0, 1.0, 3.0, 7.0, 0.0, 1.0, 4.0, 7.0, 1.0, 1.0, 5.0, 7.0, 0.0, 1.0, 6.0, 7.0, 0.0, 1.0, 7.0, 7.0, 0.0, 1.0, 8.0, 7.0, 0.0, 1.0, 9.0, 7.0, 0.0, 1.0, 10.0, 7.0, 0.0, 1.0, 11.0, 7.0, 0.0, 1.0, 12.0, 7.0, 0.0, 1.0, 13.0, 7.0, 0.0, 1.0, 14.0, 8.0, 0.0, 1.0, 15.0, 9.0, 0.0, 1.0, 15.0, 9.0, 1.0, 1.0, 15.0, 9.0, 2.0, 1.0, 15.0, 9.0, 3.0, 1.0])
cu_pipe20_016.bevel_resolution = 2
cu_pipe20_016.bevel_depth = 0.2
cu_pipe20_016.fill_mode = 'FULL'
cu_pipe21_016 = bpy.data.curves.new('Pipe21.016', 'CURVE')
cu_pipe21_016.dimensions = '3D'
_sp = cu_pipe21_016.splines.new('POLY'); _sp.points.add(15)
_sp.points.foreach_set('co', [1.0, 10.0, 5.0, 1.0, 1.0, 10.0, 4.0, 1.0, 1.0, 10.0, 3.0, 1.0, 1.0, 10.0, 2.0, 1.0, 1.0, 10.0, 1.0, 1.0, 2.0, 10.0, 1.0, 1.0, 3.0, 10.0, 1.0, 1.0, 4.0, 10.0, 1.0, 1.0, 5.0, 10.0, 1.0, 1.0, 6.0, 10.0, 1.0, 1.0, 7.0, 10.0, 1.0, 1.0, 8.0, 10.0, 1.0, 1.0, 9.0, 10.0, 1.0, 1.0, 10.0, 10.0, 1.0, 1.0, 11.0, 10.0, 1.0, 1.0, 12.0, 10.0, 1.0, 1.0])
cu_pipe21_016.bevel_resolution = 2
cu_pipe21_016.bevel_depth = 0.2
cu_pipe21_016.fill_mode = 'FULL'
cu_pipe22_016 = bpy.data.curves.new('Pipe22.016', 'CURVE')
cu_pipe22_016.dimensions = '3D'
_sp = cu_pipe22_016.splines.new('POLY'); _sp.points.add(11)
_sp.points.foreach_set('co', [12.0, 10.0, 1.0, 1.0, 13.0, 10.0, 1.0, 1.0, 14.0, 10.0, 1.0, 1.0, 15.0, 11.0, 0.0, 1.0, 16.0, 11.0, 0.0, 1.0, 17.0, 11.0, 0.0, 1.0, 18.0, 11.0, 0.0, 1.0, 19.0, 11.0, 0.0, 1.0, 20.0, 10.0, 0.0, 1.0, 20.0, 10.0, 1.0, 1.0, 20.0, 10.0, 2.0, 1.0, 20.0, 10.0, 3.0, 1.0])
cu_pipe22_016.bevel_resolution = 2
cu_pipe22_016.bevel_depth = 0.2
cu_pipe22_016.fill_mode = 'FULL'
cu_pipe23_016 = bpy.data.curves.new('Pipe23.016', 'CURVE')
cu_pipe23_016.dimensions = '3D'
_sp = cu_pipe23_016.splines.new('POLY'); _sp.points.add(15)
_sp.points.foreach_set('co', [5.0, 9.0, 3.0, 1.0, 5.0, 9.0, 2.0, 1.0, 5.0, 9.0, 1.0, 1.0, 5.0, 9.0, 0.0, 1.0, 6.0, 9.0, 0.0, 1.0, 7.0, 9.0, 0.0, 1.0, 8.0, 9.0, 0.0, 1.0, 9.0, 9.0, 0.0, 1.0, 10.0, 9.0, 0.0, 1.0, 11.0, 9.0, 0.0, 1.0, 12.0, 9.0, 0.0, 1.0, 12.0, 9.0, 1.0, 1.0, 12.0, 9.0, 2.0, 1.0, 12.0, 9.0, 3.0, 1.0, 12.0, 9.0, 4.0, 1.0, 12.0, 9.0, 5.0, 1.0])
cu_pipe23_016.bevel_resolution = 2
cu_pipe23_016.bevel_depth = 0.2
cu_pipe23_016.fill_mode = 'FULL'
cu_pipe24_016 = bpy.data.curves.new('Pipe24.016', 'CURVE')
cu_pipe24_016.dimensions = '3D'
_sp = cu_pipe24_016.splines.new('POLY'); _sp.points.add(12)
_sp.points.foreach_set('co', [6.0, 9.0, 4.0, 1.0, 6.0, 9.0, 3.0, 1.0, 6.0, 9.0, 2.0, 1.0, 6.0, 9.0, 1.0, 1.0, 7.0, 8.0, 0.0, 1.0, 8.0, 8.0, 0.0, 1.0, 9.0, 8.0, 0.0, 1.0, 10.0, 8.0, 0.0, 1.0, 11.0, 9.0, 1.0, 1.0, 11.0, 9.0, 2.0, 1.0, 11.0, 9.0, 3.0, 1.0, 11.0, 9.0, 4.0, 1.0, 11.0, 9.0, 5.0, 1.0])
cu_pipe24_016.bevel_resolution = 2
cu_pipe24_016.bevel_depth = 0.2
cu_pipe24_016.fill_mode = 'FULL'
cu_pipe25_007 = bpy.data.curves.new('Pipe25.007', 'CURVE')
cu_pipe25_007.dimensions = '3D'
_sp = cu_pipe25_007.splines.new('POLY'); _sp.points.add(11)
_sp.points.foreach_set('co', [7.0, 9.0, 5.0, 1.0, 7.0, 9.0, 4.0, 1.0, 7.0, 9.0, 3.0, 1.0, 7.0, 9.0, 2.0, 1.0, 7.0, 9.0, 1.0, 1.0, 8.0, 9.0, 1.0, 1.0, 9.0, 9.0, 1.0, 1.0, 10.0, 9.0, 1.0, 1.0, 10.0, 9.0, 2.0, 1.0, 10.0, 9.0, 3.0, 1.0, 10.0, 9.0, 4.0, 1.0, 10.0, 9.0, 5.0, 1.0])
cu_pipe25_007.bevel_resolution = 2
cu_pipe25_007.bevel_depth = 0.2
cu_pipe25_007.fill_mode = 'FULL'
cu_pipe26_007 = bpy.data.curves.new('Pipe26.007', 'CURVE')
cu_pipe26_007.dimensions = '3D'
_sp = cu_pipe26_007.splines.new('POLY'); _sp.points.add(10)
_sp.points.foreach_set('co', [0.0, 0.0, 5.0, 1.0, 0.0, 0.0, 4.0, 1.0, 0.0, 0.0, 3.0, 1.0, 0.0, 0.0, 2.0, 1.0, 0.0, 0.0, 1.0, 1.0, 0.0, 0.0, 0.0, 1.0, 1.0, 1.0, 0.0, 1.0, 2.0, 2.0, 0.0, 1.0, 3.0, 3.0, 0.0, 1.0, 4.0, 4.0, 1.0, 1.0, 5.0, 5.0, 1.0, 1.0])
cu_pipe26_007.bevel_resolution = 2
cu_pipe26_007.bevel_depth = 0.2
cu_pipe26_007.fill_mode = 'FULL'
cu_pipe27_006 = bpy.data.curves.new('Pipe27.006', 'CURVE')
cu_pipe27_006.dimensions = '3D'
_sp = cu_pipe27_006.splines.new('POLY'); _sp.points.add(6)
_sp.points.foreach_set('co', [7.0, 7.0, 1.0, 1.0, 8.0, 8.0, 1.0, 1.0, 9.0, 9.0, 2.0, 1.0, 10.0, 10.0, 2.0, 1.0, 10.0, 10.0, 3.0, 1.0, 10.0, 10.0, 4.0, 1.0, 10.0, 10.0, 5.0, 1.0])
cu_pipe27_006.bevel_resolution = 2
cu_pipe27_006.bevel_depth = 0.2
cu_pipe27_006.fill_mode = 'FULL'
cu_pipe28_006 = bpy.data.curves.new('Pipe28.006', 'CURVE')
cu_pipe28_006.dimensions = '3D'
_sp = cu_pipe28_006.splines.new('POLY'); _sp.points.add(10)
_sp.points.foreach_set('co', [8.0, 11.0, 5.0, 1.0, 8.0, 11.0, 4.0, 1.0, 8.0, 11.0, 3.0, 1.0, 8.0, 11.0, 2.0, 1.0, 8.0, 11.0, 1.0, 1.0, 9.0, 11.0, 1.0, 1.0, 9.0, 10.0, 2.0, 1.0, 9.0, 9.0, 3.0, 1.0, 9.0, 8.0, 2.0, 1.0, 9.0, 7.0, 1.0, 1.0, 9.0, 6.0, 0.0, 1.0])
cu_pipe28_006.bevel_resolution = 2
cu_pipe28_006.bevel_depth = 0.2
cu_pipe28_006.fill_mode = 'FULL'
cu_pipe29_006 = bpy.data.curves.new('Pipe29.006', 'CURVE')
cu_pipe29_006.dimensions = '3D'
_sp = cu_pipe29_006.splines.new('POLY'); _sp.points.add(8)
_sp.points.foreach_set('co', [9.0, 3.0, 0.0, 1.0, 10.0, 2.0, 0.0, 1.0, 11.0, 1.0, 0.0, 1.0, 12.0, 0.0, 0.0, 1.0, 12.0, 0.0, 1.0, 1.0, 12.0, 0.0, 2.0, 1.0, 12.0, 0.0, 3.0, 1.0, 12.0, 0.0, 4.0, 1.0, 12.0, 0.0, 5.0, 1.0])
cu_pipe29_006.bevel_resolution = 2
cu_pipe29_006.bevel_depth = 0.2
cu_pipe29_006.fill_mode = 'FULL'
cu_pipe30_005 = bpy.data.curves.new('Pipe30.005', 'CURVE')
cu_pipe30_005.dimensions = '3D'
_sp = cu_pipe30_005.splines.new('POLY'); _sp.points.add(13)
_sp.points.foreach_set('co', [16.0, 11.0, 5.0, 1.0, 16.0, 11.0, 4.0, 1.0, 16.0, 11.0, 3.0, 1.0, 16.0, 11.0, 2.0, 1.0, 16.0, 11.0, 1.0, 1.0, 15.0, 11.0, 1.0, 1.0, 14.0, 11.0, 1.0, 1.0, 13.0, 10.0, 2.0, 1.0, 13.0, 9.0, 1.0, 1.0, 12.0, 8.0, 0.0, 1.0, 11.0, 8.0, 0.0, 1.0, 10.0, 7.0, 1.0, 1.0, 10.0, 6.0, 0.0, 1.0, 9.0, 6.0, 0.0, 1.0])
cu_pipe30_005.bevel_resolution = 2
cu_pipe30_005.bevel_depth = 0.2
cu_pipe30_005.fill_mode = 'FULL'
cu_pipe31_005 = bpy.data.curves.new('Pipe31.005', 'CURVE')
cu_pipe31_005.dimensions = '3D'
_sp = cu_pipe31_005.splines.new('POLY'); _sp.points.add(11)
_sp.points.foreach_set('co', [3.0, 0.0, 5.0, 1.0, 3.0, 0.0, 4.0, 1.0, 3.0, 0.0, 3.0, 1.0, 3.0, 0.0, 2.0, 1.0, 3.0, 0.0, 1.0, 1.0, 3.0, 0.0, 0.0, 1.0, 3.0, 1.0, 0.0, 1.0, 3.0, 2.0, 0.0, 1.0, 3.0, 3.0, 1.0, 1.0, 3.0, 4.0, 1.0, 1.0, 3.0, 4.0, 0.0, 1.0, 4.0, 4.0, 0.0, 1.0])
cu_pipe31_005.bevel_resolution = 2
cu_pipe31_005.bevel_depth = 0.2
cu_pipe31_005.fill_mode = 'FULL'
cu_pipe32_005 = bpy.data.curves.new('Pipe32.005', 'CURVE')
cu_pipe32_005.dimensions = '3D'
_sp = cu_pipe32_005.splines.new('POLY'); _sp.points.add(5)
_sp.points.foreach_set('co', [6.0, 1.0, 4.0, 1.0, 6.0, 1.0, 3.0, 1.0, 6.0, 1.0, 2.0, 1.0, 6.0, 1.0, 1.0, 1.0, 6.0, 1.0, 0.0, 1.0, 7.0, 1.0, 0.0, 1.0])
cu_pipe32_005.bevel_resolution = 2
cu_pipe32_005.bevel_depth = 0.2
cu_pipe32_005.fill_mode = 'FULL'

# ---- objects
ob_pipe0 = bpy.data.objects.new('Pipe0', cu_pipe0_015)
ob_pipe1 = bpy.data.objects.new('Pipe1', cu_pipe1_015)
ob_pipe2 = bpy.data.objects.new('Pipe2', cu_pipe2_015)
ob_pipe3 = bpy.data.objects.new('Pipe3', cu_pipe3_015)
ob_pipe4 = bpy.data.objects.new('Pipe4', cu_pipe4_015)
ob_pipe5 = bpy.data.objects.new('Pipe5', cu_pipe5_015)
ob_pipe6 = bpy.data.objects.new('Pipe6', cu_pipe6_015)
ob_pipe7 = bpy.data.objects.new('Pipe7', cu_pipe7_015)
ob_pipe8 = bpy.data.objects.new('Pipe8', cu_pipe8_015)
ob_pipe9 = bpy.data.objects.new('Pipe9', cu_pipe9_015)
ob_pipe10 = bpy.data.objects.new('Pipe10', cu_pipe10_015)
ob_pipe11 = bpy.data.objects.new('Pipe11', cu_pipe11_015)
ob_pipe12 = bpy.data.objects.new('Pipe12', cu_pipe12_015)
ob_pipe13 = bpy.data.objects.new('Pipe13', cu_pipe13_015)
ob_pipe14 = bpy.data.objects.new('Pipe14', cu_pipe14_016)
ob_pipe15 = bpy.data.objects.new('Pipe15', cu_pipe15_016)
ob_pipe16 = bpy.data.objects.new('Pipe16', cu_pipe16_016)
ob_pipe17 = bpy.data.objects.new('Pipe17', cu_pipe17_016)
ob_pipe18 = bpy.data.objects.new('Pipe18', cu_pipe18_016)
ob_pipe19 = bpy.data.objects.new('Pipe19', cu_pipe19_016)
ob_pipe20 = bpy.data.objects.new('Pipe20', cu_pipe20_016)
ob_pipe21 = bpy.data.objects.new('Pipe21', cu_pipe21_016)
ob_pipe22 = bpy.data.objects.new('Pipe22', cu_pipe22_016)
ob_pipe23 = bpy.data.objects.new('Pipe23', cu_pipe23_016)
ob_pipe24 = bpy.data.objects.new('Pipe24', cu_pipe24_016)
ob_pipe25 = bpy.data.objects.new('Pipe25', cu_pipe25_007)
ob_pipe26 = bpy.data.objects.new('Pipe26', cu_pipe26_007)
ob_pipe27 = bpy.data.objects.new('Pipe27', cu_pipe27_006)
ob_pipe28 = bpy.data.objects.new('Pipe28', cu_pipe28_006)
ob_pipe29 = bpy.data.objects.new('Pipe29', cu_pipe29_006)
ob_pipe30 = bpy.data.objects.new('Pipe30', cu_pipe30_005)
ob_pipe31 = bpy.data.objects.new('Pipe31', cu_pipe31_005)
ob_pipe32 = bpy.data.objects.new('Pipe32', cu_pipe32_005)
ob_cube = bpy.data.objects.new('Cube', me_cube_756)
ob_cube_001 = bpy.data.objects.new('Cube.001', me_cube_757)
ob_cube_002 = bpy.data.objects.new('Cube.002', me_cube_758)
ob_cube_003 = bpy.data.objects.new('Cube.003', me_cube_759)
ob_cube_004 = bpy.data.objects.new('Cube.004', me_cube_760)
ob_cube_005 = bpy.data.objects.new('Cube.005', me_cube_761)
ob_cube_006 = bpy.data.objects.new('Cube.006', me_cube_762)
ob_cube_007 = bpy.data.objects.new('Cube.007', me_cube_763)
ob_cube_008 = bpy.data.objects.new('Cube.008', me_cube_764)
ob_cube_009 = bpy.data.objects.new('Cube.009', me_cube_765)
ob_cube_010 = bpy.data.objects.new('Cube.010', me_cube_766)
ob_cube_011 = bpy.data.objects.new('Cube.011', me_cube_767)
ob_cube_012 = bpy.data.objects.new('Cube.012', me_cube_768)
ob_cube_013 = bpy.data.objects.new('Cube.013', me_cube_769)
ob_cube_014 = bpy.data.objects.new('Cube.014', me_cube_770)
ob_cube_015 = bpy.data.objects.new('Cube.015', me_cube_771)
ob_cube_016 = bpy.data.objects.new('Cube.016', me_cube_772)
ob_cube_017 = bpy.data.objects.new('Cube.017', me_cube_773)
ob_cube_018 = bpy.data.objects.new('Cube.018', me_cube_774)
ob_cube_019 = bpy.data.objects.new('Cube.019', me_cube_775)
ob_cube_020 = bpy.data.objects.new('Cube.020', me_cube_776)
ob_cube_021 = bpy.data.objects.new('Cube.021', me_cube_777)
ob_cube_022 = bpy.data.objects.new('Cube.022', me_cube_778)
ob_cube_023 = bpy.data.objects.new('Cube.023', me_cube_779)
ob_cube_024 = bpy.data.objects.new('Cube.024', me_cube_780)
ob_cube_025 = bpy.data.objects.new('Cube.025', me_cube_781)
ob_cube_026 = bpy.data.objects.new('Cube.026', me_cube_782)
ob_cube_027 = bpy.data.objects.new('Cube.027', me_cube_783)
ob_cube_028 = bpy.data.objects.new('Cube.028', me_cube_784)
ob_cube_029 = bpy.data.objects.new('Cube.029', me_cube_785)
ob_cube_030 = bpy.data.objects.new('Cube.030', me_cube_786)
ob_cube_031 = bpy.data.objects.new('Cube.031', me_cube_787)
ob_cube_032 = bpy.data.objects.new('Cube.032', me_cube_788)
ob_cube_033 = bpy.data.objects.new('Cube.033', me_cube_789)
ob_cube_034 = bpy.data.objects.new('Cube.034', me_cube_790)
ob_cube_035 = bpy.data.objects.new('Cube.035', me_cube_791)
ob_cube_036 = bpy.data.objects.new('Cube.036', me_cube_792)
ob_cube_037 = bpy.data.objects.new('Cube.037', me_cube_793)
ob_cube_038 = bpy.data.objects.new('Cube.038', me_cube_794)
ob_cube_039 = bpy.data.objects.new('Cube.039', me_cube_795)
ob_cube_040 = bpy.data.objects.new('Cube.040', me_cube_796)
ob_cube_041 = bpy.data.objects.new('Cube.041', me_cube_797)
ob_cube_042 = bpy.data.objects.new('Cube.042', me_cube_798)
ob_cube_043 = bpy.data.objects.new('Cube.043', me_cube_799)
ob_cube_044 = bpy.data.objects.new('Cube.044', me_cube_800)
ob_cube_045 = bpy.data.objects.new('Cube.045', me_cube_801)
ob_cube_046 = bpy.data.objects.new('Cube.046', me_cube_802)
ob_cube_047 = bpy.data.objects.new('Cube.047', me_cube_803)
ob_cube_048 = bpy.data.objects.new('Cube.048', me_cube_804)
ob_cube_049 = bpy.data.objects.new('Cube.049', me_cube_805)
ob_cube_050 = bpy.data.objects.new('Cube.050', me_cube_806)
ob_cube_051 = bpy.data.objects.new('Cube.051', me_cube_807)
ob_cube_052 = bpy.data.objects.new('Cube.052', me_cube_808)
ob_cube_053 = bpy.data.objects.new('Cube.053', me_cube_809)
ob_cube_054 = bpy.data.objects.new('Cube.054', me_cube_810)
ob_cube_055 = bpy.data.objects.new('Cube.055', me_cube_811)
ob_cube_056 = bpy.data.objects.new('Cube.056', me_cube_812)
ob_cube_057 = bpy.data.objects.new('Cube.057', me_cube_813)
ob_cube_058 = bpy.data.objects.new('Cube.058', me_cube_814)
ob_cube_059 = bpy.data.objects.new('Cube.059', me_cube_815)

# ---- transforms, parenting, visibility, modifiers, constraints
ob_pipe0.location = (0.0, 0.0, 0.0)
_m = ob_pipe0.modifiers.new('Solidify', 'SOLIDIFY')
_m.thickness = 0.1
ob_pipe1.location = (0.0, 0.0, 0.0)
_m = ob_pipe1.modifiers.new('Solidify', 'SOLIDIFY')
_m.thickness = 0.1
ob_pipe2.location = (0.0, 0.0, 0.0)
_m = ob_pipe2.modifiers.new('Solidify', 'SOLIDIFY')
_m.thickness = 0.1
ob_pipe3.location = (0.0, 0.0, 0.0)
_m = ob_pipe3.modifiers.new('Solidify', 'SOLIDIFY')
_m.thickness = 0.1
ob_pipe4.location = (0.0, 0.0, 0.0)
_m = ob_pipe4.modifiers.new('Solidify', 'SOLIDIFY')
_m.thickness = 0.1
ob_pipe5.location = (0.0, 0.0, 0.0)
_m = ob_pipe5.modifiers.new('Solidify', 'SOLIDIFY')
_m.thickness = 0.1
ob_pipe6.location = (0.0, 0.0, 0.0)
_m = ob_pipe6.modifiers.new('Solidify', 'SOLIDIFY')
_m.thickness = 0.1
ob_pipe7.location = (0.0, 0.0, 0.0)
_m = ob_pipe7.modifiers.new('Solidify', 'SOLIDIFY')
_m.thickness = 0.1
ob_pipe8.location = (0.0, 0.0, 0.0)
_m = ob_pipe8.modifiers.new('Solidify', 'SOLIDIFY')
_m.thickness = 0.1
ob_pipe9.location = (0.0, 0.0, 0.0)
_m = ob_pipe9.modifiers.new('Solidify', 'SOLIDIFY')
_m.thickness = 0.1
ob_pipe10.location = (0.0, 0.0, 0.0)
_m = ob_pipe10.modifiers.new('Solidify', 'SOLIDIFY')
_m.thickness = 0.1
ob_pipe11.location = (0.0, 0.0, 0.0)
_m = ob_pipe11.modifiers.new('Solidify', 'SOLIDIFY')
_m.thickness = 0.1
ob_pipe12.location = (0.0, 0.0, 0.0)
_m = ob_pipe12.modifiers.new('Solidify', 'SOLIDIFY')
_m.thickness = 0.1
ob_pipe13.location = (0.0, 0.0, 0.0)
_m = ob_pipe13.modifiers.new('Solidify', 'SOLIDIFY')
_m.thickness = 0.1
ob_pipe14.location = (0.0, 0.0, 0.0)
_m = ob_pipe14.modifiers.new('Solidify', 'SOLIDIFY')
_m.thickness = 0.1
ob_pipe15.location = (0.0, 0.0, 0.0)
_m = ob_pipe15.modifiers.new('Solidify', 'SOLIDIFY')
_m.thickness = 0.1
ob_pipe16.location = (0.0, 0.0, 0.0)
_m = ob_pipe16.modifiers.new('Solidify', 'SOLIDIFY')
_m.thickness = 0.1
ob_pipe17.location = (0.0, 0.0, 0.0)
_m = ob_pipe17.modifiers.new('Solidify', 'SOLIDIFY')
_m.thickness = 0.1
ob_pipe18.location = (0.0, 0.0, 0.0)
_m = ob_pipe18.modifiers.new('Solidify', 'SOLIDIFY')
_m.thickness = 0.1
ob_pipe19.location = (0.0, 0.0, 0.0)
_m = ob_pipe19.modifiers.new('Solidify', 'SOLIDIFY')
_m.thickness = 0.1
ob_pipe20.location = (0.0, 0.0, 0.0)
_m = ob_pipe20.modifiers.new('Solidify', 'SOLIDIFY')
_m.thickness = 0.1
ob_pipe21.location = (0.0, 0.0, 0.0)
_m = ob_pipe21.modifiers.new('Solidify', 'SOLIDIFY')
_m.thickness = 0.1
ob_pipe22.location = (0.0, 0.0, 0.0)
_m = ob_pipe22.modifiers.new('Solidify', 'SOLIDIFY')
_m.thickness = 0.1
ob_pipe23.location = (0.0, 0.0, 0.0)
_m = ob_pipe23.modifiers.new('Solidify', 'SOLIDIFY')
_m.thickness = 0.1
ob_pipe24.location = (0.0, 0.0, 0.0)
_m = ob_pipe24.modifiers.new('Solidify', 'SOLIDIFY')
_m.thickness = 0.1
ob_pipe25.location = (0.0, 0.0, 0.0)
_m = ob_pipe25.modifiers.new('Solidify', 'SOLIDIFY')
_m.thickness = 0.1
ob_pipe26.location = (0.0, 0.0, 0.0)
_m = ob_pipe26.modifiers.new('Solidify', 'SOLIDIFY')
_m.thickness = 0.1
ob_pipe27.location = (0.0, 0.0, 0.0)
_m = ob_pipe27.modifiers.new('Solidify', 'SOLIDIFY')
_m.thickness = 0.1
ob_pipe28.location = (0.0, 0.0, 0.0)
_m = ob_pipe28.modifiers.new('Solidify', 'SOLIDIFY')
_m.thickness = 0.1
ob_pipe29.location = (0.0, 0.0, 0.0)
_m = ob_pipe29.modifiers.new('Solidify', 'SOLIDIFY')
_m.thickness = 0.1
ob_pipe30.location = (0.0, 0.0, 0.0)
_m = ob_pipe30.modifiers.new('Solidify', 'SOLIDIFY')
_m.thickness = 0.1
ob_pipe31.location = (0.0, 0.0, 0.0)
_m = ob_pipe31.modifiers.new('Solidify', 'SOLIDIFY')
_m.thickness = 0.1
ob_pipe32.location = (0.0, 0.0, 0.0)
_m = ob_pipe32.modifiers.new('Solidify', 'SOLIDIFY')
_m.thickness = 0.1
ob_cube.location = (4.0, 10.0, 0.0)
ob_cube_001.location = (4.25, 10.0, 0.0)
ob_cube_001.scale = (0.5, 0.5, 0.5)
ob_cube_002.location = (3.75, 10.0, 0.0)
ob_cube_002.scale = (0.5, 0.5, 0.5)
ob_cube_003.location = (3.75, 10.25, 0.0)
ob_cube_003.scale = (0.5, 0.5, 0.5)
ob_cube_004.location = (1.0, 10.0, 0.0)
ob_cube_005.location = (1.25, 10.0, 0.0)
ob_cube_005.scale = (0.5, 0.5, 0.5)
ob_cube_006.location = (0.75, 10.0, 0.0)
ob_cube_006.scale = (0.5, 0.5, 0.5)
ob_cube_007.location = (1.25, 9.75, 0.0)
ob_cube_007.scale = (0.5, 0.5, 0.5)
ob_cube_008.location = (9.0, 6.0, 0.0)
ob_cube_009.location = (9.0, 6.25, 0.25)
ob_cube_009.scale = (0.5, 0.5, 0.5)
ob_cube_010.location = (9.0, 5.75, 0.0)
ob_cube_010.scale = (0.5, 0.5, 0.5)
ob_cube_011.location = (9.25, 6.0, 0.0)
ob_cube_011.scale = (0.5, 0.5, 0.5)
ob_cube_012.location = (7.0, 7.0, 1.0)
ob_cube_013.location = (6.75, 6.75, 1.0)
ob_cube_013.scale = (0.5, 0.5, 0.5)
ob_cube_014.location = (7.25, 7.25, 1.0)
ob_cube_014.scale = (0.5, 0.5, 0.5)
ob_cube_015.location = (7.25, 6.75, 0.75)
ob_cube_015.scale = (0.5, 0.5, 0.5)
ob_cube_016.location = (9.0, 5.0, 0.0)
ob_cube_017.location = (9.0, 5.25, 0.0)
ob_cube_017.scale = (0.5, 0.5, 0.5)
ob_cube_018.location = (9.0, 4.75, 0.0)
ob_cube_018.scale = (0.5, 0.5, 0.5)
ob_cube_019.location = (8.75, 5.25, 0.0)
ob_cube_019.scale = (0.5, 0.5, 0.5)
ob_cube_020.location = (4.0, 6.0, 0.0)
ob_cube_021.location = (4.0, 5.75, 0.0)
ob_cube_021.scale = (0.5, 0.5, 0.5)
ob_cube_022.location = (4.0, 6.25, 0.0)
ob_cube_022.scale = (0.5, 0.5, 0.5)
ob_cube_023.location = (4.25, 5.75, 0.25)
ob_cube_023.scale = (0.5, 0.5, 0.5)
ob_cube_024.location = (5.0, 5.0, 1.0)
ob_cube_025.location = (4.75, 4.75, 1.0)
ob_cube_025.scale = (0.5, 0.5, 0.5)
ob_cube_026.location = (5.25, 5.25, 1.0)
ob_cube_026.scale = (0.5, 0.5, 0.5)
ob_cube_027.location = (4.75, 5.25, 0.75)
ob_cube_027.scale = (0.5, 0.5, 0.5)
ob_cube_028.location = (4.0, 5.0, 0.0)
ob_cube_029.location = (4.0, 4.75, 0.0)
ob_cube_029.scale = (0.5, 0.5, 0.5)
ob_cube_030.location = (4.0, 5.25, 0.0)
ob_cube_030.scale = (0.5, 0.5, 0.5)
ob_cube_031.location = (4.25, 5.0, 0.0)
ob_cube_031.scale = (0.5, 0.5, 0.5)
ob_cube_032.location = (9.0, 4.0, 0.0)
ob_cube_033.location = (9.0, 4.25, 0.0)
ob_cube_033.scale = (0.5, 0.5, 0.5)
ob_cube_034.location = (9.0, 3.75, 0.0)
ob_cube_034.scale = (0.5, 0.5, 0.5)
ob_cube_035.location = (8.75, 4.25, 0.0)
ob_cube_035.scale = (0.5, 0.5, 0.5)
ob_cube_036.location = (4.0, 4.0, 0.0)
ob_cube_037.location = (4.0, 3.75, 0.0)
ob_cube_037.scale = (0.5, 0.5, 0.5)
ob_cube_038.location = (4.0, 4.25, 0.0)
ob_cube_038.scale = (0.5, 0.5, 0.5)
ob_cube_039.location = (3.75, 4.0, 0.0)
ob_cube_039.scale = (0.5, 0.5, 0.5)
ob_cube_040.location = (9.0, 3.0, 0.0)
ob_cube_041.location = (9.0, 3.25, 0.0)
ob_cube_041.scale = (0.5, 0.5, 0.5)
ob_cube_042.location = (9.25, 2.75, 0.0)
ob_cube_042.scale = (0.5, 0.5, 0.5)
ob_cube_043.location = (8.75, 2.75, 0.0)
ob_cube_043.scale = (0.5, 0.5, 0.5)
ob_cube_044.location = (8.0, 10.0, 0.0)
ob_cube_045.location = (8.25, 10.0, 0.0)
ob_cube_045.scale = (0.5, 0.5, 0.5)
ob_cube_046.location = (7.75, 10.0, 0.0)
ob_cube_046.scale = (0.5, 0.5, 0.5)
ob_cube_047.location = (7.75, 10.25, 0.25)
ob_cube_047.scale = (0.5, 0.5, 0.5)
ob_cube_048.location = (8.0, 2.0, 0.0)
ob_cube_049.location = (7.75, 1.75, 0.0)
ob_cube_049.scale = (0.5, 0.5, 0.5)
ob_cube_050.location = (8.25, 2.25, 0.0)
ob_cube_050.scale = (0.5, 0.5, 0.5)
ob_cube_051.location = (8.0, 2.25, 0.0)
ob_cube_051.scale = (0.5, 0.5, 0.5)
ob_cube_052.location = (12.0, 10.0, 1.0)
ob_cube_053.location = (11.75, 10.0, 1.0)
ob_cube_053.scale = (0.5, 0.5, 0.5)
ob_cube_054.location = (12.25, 10.0, 1.0)
ob_cube_054.scale = (0.5, 0.5, 0.5)
ob_cube_055.location = (12.25, 9.75, 0.75)
ob_cube_055.scale = (0.5, 0.5, 0.5)
ob_cube_056.location = (7.0, 1.0, 0.0)
ob_cube_057.location = (6.75, 1.0, 0.0)
ob_cube_057.scale = (0.5, 0.5, 0.5)
ob_cube_058.location = (7.25, 1.25, 0.0)
ob_cube_058.scale = (0.5, 0.5, 0.5)
ob_cube_059.location = (7.0, 1.25, 0.0)
ob_cube_059.scale = (0.5, 0.5, 0.5)

# ---- collection membership
col_collection.objects.link(ob_pipe0)
col_collection.objects.link(ob_pipe1)
col_collection.objects.link(ob_pipe2)
col_collection.objects.link(ob_pipe3)
col_collection.objects.link(ob_pipe4)
col_collection.objects.link(ob_pipe5)
col_collection.objects.link(ob_pipe6)
col_collection.objects.link(ob_pipe7)
col_collection.objects.link(ob_pipe8)
col_collection.objects.link(ob_pipe9)
col_collection.objects.link(ob_pipe10)
col_collection.objects.link(ob_pipe11)
col_collection.objects.link(ob_pipe12)
col_collection.objects.link(ob_pipe13)
col_collection.objects.link(ob_pipe14)
col_collection.objects.link(ob_pipe15)
col_collection.objects.link(ob_pipe16)
col_collection.objects.link(ob_pipe17)
col_collection.objects.link(ob_pipe18)
col_collection.objects.link(ob_pipe19)
col_collection.objects.link(ob_pipe20)
col_collection.objects.link(ob_pipe21)
col_collection.objects.link(ob_pipe22)
col_collection.objects.link(ob_pipe23)
col_collection.objects.link(ob_pipe24)
col_collection.objects.link(ob_pipe25)
col_collection.objects.link(ob_pipe26)
col_collection.objects.link(ob_pipe27)
col_collection.objects.link(ob_pipe28)
col_collection.objects.link(ob_pipe29)
col_collection.objects.link(ob_pipe30)
col_collection.objects.link(ob_pipe31)
col_collection.objects.link(ob_pipe32)
col_collection.objects.link(ob_cube)
col_collection.objects.link(ob_cube_001)
col_collection.objects.link(ob_cube_002)
col_collection.objects.link(ob_cube_003)
col_collection.objects.link(ob_cube_004)
col_collection.objects.link(ob_cube_005)
col_collection.objects.link(ob_cube_006)
col_collection.objects.link(ob_cube_007)
col_collection.objects.link(ob_cube_008)
col_collection.objects.link(ob_cube_009)
col_collection.objects.link(ob_cube_010)
col_collection.objects.link(ob_cube_011)
col_collection.objects.link(ob_cube_012)
col_collection.objects.link(ob_cube_013)
col_collection.objects.link(ob_cube_014)
col_collection.objects.link(ob_cube_015)
col_collection.objects.link(ob_cube_016)
col_collection.objects.link(ob_cube_017)
col_collection.objects.link(ob_cube_018)
col_collection.objects.link(ob_cube_019)
col_collection.objects.link(ob_cube_020)
col_collection.objects.link(ob_cube_021)
col_collection.objects.link(ob_cube_022)
col_collection.objects.link(ob_cube_023)
col_collection.objects.link(ob_cube_024)
col_collection.objects.link(ob_cube_025)
col_collection.objects.link(ob_cube_026)
col_collection.objects.link(ob_cube_027)
col_collection.objects.link(ob_cube_028)
col_collection.objects.link(ob_cube_029)
col_collection.objects.link(ob_cube_030)
col_collection.objects.link(ob_cube_031)
col_collection.objects.link(ob_cube_032)
col_collection.objects.link(ob_cube_033)
col_collection.objects.link(ob_cube_034)
col_collection.objects.link(ob_cube_035)
col_collection.objects.link(ob_cube_036)
col_collection.objects.link(ob_cube_037)
col_collection.objects.link(ob_cube_038)
col_collection.objects.link(ob_cube_039)
col_collection.objects.link(ob_cube_040)
col_collection.objects.link(ob_cube_041)
col_collection.objects.link(ob_cube_042)
col_collection.objects.link(ob_cube_043)
col_collection.objects.link(ob_cube_044)
col_collection.objects.link(ob_cube_045)
col_collection.objects.link(ob_cube_046)
col_collection.objects.link(ob_cube_047)
col_collection.objects.link(ob_cube_048)
col_collection.objects.link(ob_cube_049)
col_collection.objects.link(ob_cube_050)
col_collection.objects.link(ob_cube_051)
col_collection.objects.link(ob_cube_052)
col_collection.objects.link(ob_cube_053)
col_collection.objects.link(ob_cube_054)
col_collection.objects.link(ob_cube_055)
col_collection.objects.link(ob_cube_056)
col_collection.objects.link(ob_cube_057)
col_collection.objects.link(ob_cube_058)
col_collection.objects.link(ob_cube_059)

# ---- scene / render settings (as saved in the file)
scene.frame_start = 1; scene.frame_end = 250; scene.frame_set(1)
scene.render.engine = 'BLENDER_EEVEE_NEXT'
scene.cycles.sampling_pattern = 'TABULATED_SOBOL'
scene.cycles.use_light_tree = False
scene.view_settings.view_transform = 'Filmic'
bpy.context.view_layer.update()

# ---- added for rendering (the .blend has no active camera and no usable light): camera, sun
cam_auto = bpy.data.cameras.new('AutoCamera')
cam_auto.lens = 50.0
cam_auto.sensor_width = 36.0
cam_auto.clip_end = 1000.0
ob_auto_camera = bpy.data.objects.new('AutoCamera', cam_auto)
scene.collection.objects.link(ob_auto_camera)
ob_auto_camera.location = (35.4731, -24.0677, 22.8785)
ob_auto_camera.rotation_euler = (1.09748, -7.21219e-08, 0.694738)
scene.camera = ob_auto_camera
light_auto_sun = bpy.data.lights.new('AutoSun', 'SUN')
light_auto_sun.energy = 3.0
light_auto_sun.angle = 0.0523599
ob_auto_sun = bpy.data.objects.new('AutoSun', light_auto_sun)
scene.collection.objects.link(ob_auto_sun)
ob_auto_sun.rotation_euler = (0.872665, 0.174533, 0.523599)
bpy.context.view_layer.update()

